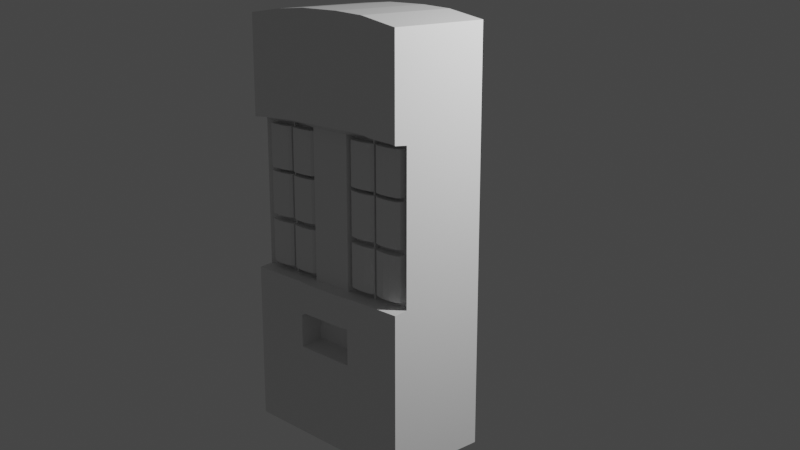# Source: machine_copy_3.blend  (saved by Blender 2.81.16; exported with 4.5.12 LTS)
import bpy
from mathutils import Matrix  # noqa: F401  (used for matrix-valued properties, if any)

bpy.ops.wm.read_factory_settings(use_empty=True)
scene = bpy.context.scene
scene.name = 'Scene'

# ---- collections
col_collection = bpy.data.collections.new('Collection'); scene.collection.children.link(col_collection)

# ---- materials (node trees are filled in below, after node groups)
mat_material = bpy.data.materials.new('Material')
mat_material.alpha_threshold = 0.0
mat_material.use_transparent_shadow = False
mat_material.line_color = (0.0, 0.0, 0.0, 1.0)

# ---- material node trees
mat_material.use_nodes = True; mat_material.node_tree.nodes.clear()
_N = mat_material.node_tree.nodes; _L = mat_material.node_tree.links
n0 = _N.new('ShaderNodeOutputMaterial'); n0.name = 'Material Output'; n0.location = (300, 300)
n1 = _N.new('ShaderNodeBsdfPrincipled'); n1.name = 'Principled BSDF'; n1.location = (10, 300)
n1.distribution = 'GGX'
n1.subsurface_method = 'BURLEY'
n1.inputs[2].default_value = 0.4
n1.inputs[3].default_value = 1.45
n1.inputs[27].default_value = (0.0, 0.0, 0.0, 1.0)
n1.inputs[28].default_value = 1.0
_L.new(n1.outputs[0], n0.inputs[0])
n0.is_active_output = True

# ---- world
world_world = bpy.data.worlds.new('World'); scene.world = world_world
world_world.use_nodes = True; world_world.node_tree.nodes.clear()
_N = world_world.node_tree.nodes; _L = world_world.node_tree.links
n0 = _N.new('ShaderNodeOutputWorld'); n0.name = 'World Output'; n0.location = (300, 300)
n1 = _N.new('ShaderNodeBackground'); n1.name = 'Background'; n1.location = (10, 300)
n1.inputs[0].default_value = (0.05088, 0.05088, 0.05088, 1.0)
_L.new(n1.outputs[0], n0.inputs[0])
n0.is_active_output = True
world_world.color = (0.05088, 0.05088, 0.05088)
world_world.use_sun_shadow = False
world_world.sun_shadow_jitter_overblur = 0.0

# ---- cameras
cam_camera = bpy.data.cameras.new('Camera')
cam_camera.clip_end = 100.0
cam_camera.ortho_scale = 7.314

# ---- lights
light_light = bpy.data.lights.new('Light', 'POINT')
light_light.transmission_factor = 0.0
light_light.energy = 1000.0
light_light.shadow_soft_size = 0.1
light_light.shadow_maximum_resolution = 0.006
light_light.use_absolute_resolution = True

# ---- meshes
me_cube = bpy.data.meshes.new('Cube')
me_cube.from_pydata([(0.9374, 0.01329, 0.9259), (0.9374, 0.01329, -1.0), (0.9374, -1.0, 0.9259), (0.9374, -1.0, -1.0), (-0.9374, 0.01329, 0.9302), (-0.9374, 0.01329, -1.0), (-0.9374, -1.0, 0.9302), (-0.9374, -1.0, -1.0), (0.9374, 0.01329, 0.4526), (-0.9374, -0.8679, 0.4526), (0.9374, -0.8679, 0.4526), (-0.9374, 0.01329, 0.4526), (0.9374, 0.01329, 0.2277), (0.9374, -0.8679, 0.2277), (-0.9374, 0.01329, 0.2277), (-0.9374, -0.8679, 0.2277), (0.9374, 0.01329, -0.004517), (0.9374, -0.8679, -0.004517), (-0.9374, 0.01329, -0.004517), (-0.9374, -0.8679, -0.004517), (0.9374, 0.01329, -0.2493), (0.9374, -0.8679, -0.2493), (-0.9374, 0.01329, -0.2493), (-0.9374, -0.8679, -0.2493), (-0.5457, 0.01329, -1.0), (-0.5457, -1.0, 0.956), (-0.5457, -1.0, -1.0), (-0.5457, 0.01329, 0.956), (-0.5457, 0.01329, 0.4526), (-0.5457, -0.8679, 0.4526), (-0.5457, 0.01329, 0.2277), (-0.5457, 0.01329, -0.004517), (-0.5457, -0.8679, -0.2493), (-0.5457, 0.01329, -0.2493), (0.2271, -1.0, -1.0), (0.2271, 0.01329, 0.9689), (0.2271, 0.01329, 0.4526), (0.2271, 0.01329, 0.2277), (0.2271, 0.01329, -0.004517), (0.2271, 0.01329, -0.2493), (0.2271, 0.01329, -1.0), (0.2271, -1.0, 0.9689), (0.2271, -0.9063, 0.4526), (0.2271, -0.9063, 0.2277), (0.2271, -0.9063, -0.004517), (0.2271, -0.9063, -0.2493), (-0.213, 0.01329, -1.0), (-0.213, -1.0, 0.9689), (-0.213, -0.9063, 0.4526), (-0.213, -0.9063, 0.2277), (-0.213, -0.9063, -0.004517), (-0.213, -0.9063, -0.2493), (-0.213, -1.0, -1.0), (-0.213, 0.01329, 0.9689), (-0.213, 0.01329, 0.4526), (-0.213, 0.01329, 0.2277), (-0.213, 0.01329, -0.004517), (-0.213, 0.01329, -0.2493), (0.542, -1.0, -1.0), (0.542, 0.01329, 0.9603), (0.542, 0.01329, 0.4526), (0.542, 0.01329, 0.2277), (0.542, 0.01329, -0.004517), (0.542, 0.01329, -0.2493), (0.542, 0.01329, -1.0), (0.542, -1.0, 0.9603), (0.542, -0.8679, 0.4526), (0.542, -0.8679, -0.2493), (-0.9374, -0.8679, 0.2277), (-0.9374, -0.8679, 0.4526), (-0.5457, -0.8164, 0.4526), (-0.9374, -0.8679, -0.004517), (-0.5457, -0.8164, 0.2277), (-0.9374, -0.8679, -0.2493), (-0.5457, -0.8164, -0.004517), (-0.5457, -0.8164, -0.2493), (0.5244, -0.8164, 0.4526), (0.5244, -0.8164, 0.2277), (0.5244, -0.8164, -0.004517), (0.5244, -0.8164, -0.2493), (0.7397, -1.0, -1.0), (0.7397, 0.01329, 0.9431), (0.5518, 0.01329, 0.4526), (0.5518, 0.01329, 0.2277), (0.5518, 0.01329, -0.004517), (0.5518, 0.01329, -0.2493), (0.7397, 0.01329, -1.0), (0.7397, -1.0, 0.9431), (0.5518, -0.8679, 0.4526), (0.5518, -0.8679, -0.2493), (0.543, -0.8164, 0.4526), (0.543, -0.8164, 0.2277), (0.543, -0.8164, -0.004517), (0.543, -0.8164, -0.2493), (-0.3793, 0.01329, -1.0), (-0.3793, -1.0, 0.9625), (-0.532, -0.8679, 0.4526), (-0.532, -0.8679, -0.2493), (-0.3793, -1.0, -1.0), (-0.3793, 0.01329, 0.9625), (-0.532, 0.01329, 0.4526), (-0.532, 0.01329, 0.2277), (-0.532, 0.01329, -0.004517), (-0.532, 0.01329, -0.2493), (-0.532, -0.8164, 0.4526), (-0.532, -0.8164, 0.2277), (-0.532, -0.8164, -0.004517), (-0.532, -0.8164, -0.2493), (-0.7415, 0.01329, -1.0), (-0.7415, -1.0, 0.9431), (-0.8824, -0.8679, 0.4526), (-0.8824, -0.8679, -0.2493), (-0.7415, -1.0, -1.0), (-0.7415, 0.01329, 0.9431), (-0.8824, 0.01329, 0.4526), (-0.8824, 0.01329, 0.2277), (-0.8824, 0.01329, -0.004517), (-0.8824, 0.01329, -0.2493), (-0.8824, -0.8164, 0.4526), (-0.8824, -0.8164, 0.2277), (-0.8824, -0.8164, -0.004517), (-0.8824, -0.8164, -0.2493), (0.8385, -1.0, -1.0), (0.8385, 0.01329, 0.9345), (0.8796, 0.01329, 0.4526), (0.8796, 0.01329, 0.2277), (0.8796, 0.01329, -0.004517), (0.8796, 0.01329, -0.2493), (0.8385, 0.01329, -1.0), (0.8385, -1.0, 0.9345), (0.9228, -0.8679, 0.4526), (0.9228, -0.8679, -0.2493), (0.8836, -0.8164, 0.4526), (0.8836, -0.8164, 0.2277), (0.8836, -0.8164, -0.004517), (0.8836, -0.8164, -0.2493), (-0.2961, -1.0, -1.0), (-0.2961, 0.01329, 0.9657), (-0.3725, 0.01329, 0.4526), (-0.3725, 0.01329, 0.2277), (-0.3725, 0.01329, -0.004517), (-0.3725, 0.01329, -0.2493), (-0.2961, 0.01329, -1.0), (-0.2961, -1.0, 0.9657), (-0.386, -0.8679, 0.4526), (-0.3725, -0.8679, -0.2493), (-0.2371, -0.8164, 0.4526), (-0.2371, -0.8164, 0.2277), (-0.2371, -0.8164, -0.004517), (-0.2371, -0.8164, -0.2493), (0.3846, 0.01329, -1.0), (0.3846, -1.0, 0.9646), (0.3846, -0.8679, 0.4526), (0.3846, -0.8679, -0.2493), (0.3846, -1.0, -1.0), (0.3846, 0.01329, 0.9646), (0.3846, 0.01329, 0.4526), (0.3846, 0.01329, 0.2277), (0.3846, 0.01329, -0.004517), (0.3846, 0.01329, -0.2493), (0.246, -0.8164, 0.4526), (0.246, -0.8164, 0.2277), (0.246, -0.8164, -0.004517), (0.246, -0.8164, -0.2493), (-0.532, -0.8629, 0.4526), (-0.5457, -0.8629, 0.4526), (-0.532, -0.8629, 0.2277), (-0.5457, -0.8629, 0.2277), (-0.532, -0.8629, -0.004517), (-0.5457, -0.8629, -0.004517), (-0.532, -0.8629, -0.2493), (-0.5457, -0.8629, -0.2493), (0.543, -0.8629, 0.4526), (0.5244, -0.8629, 0.4526), (0.543, -0.8629, 0.2277), (0.5244, -0.8629, 0.2277), (0.543, -0.8629, -0.004517), (0.5244, -0.8629, -0.004517), (0.543, -0.8629, -0.2493), (0.5244, -0.8629, -0.2493), (0.9374, 0.01329, 0.4591), (0.9374, -1.0, 0.4591), (-0.9374, 0.01329, 0.4613), (-0.9374, -1.0, 0.4613), (-0.5457, 0.01329, 0.4742), (-0.5457, -1.0, 0.4742), (0.2271, -1.019, 0.4807), (0.2271, 0.01329, 0.4807), (-0.213, 0.01329, 0.4807), (-0.213, -1.019, 0.4807), (0.542, -1.0, 0.4764), (0.542, 0.01329, 0.4764), (0.6458, -1.0, 0.4678), (0.6458, 0.01329, 0.4678), (-0.4557, 0.01329, 0.4774), (-0.4557, -1.0, 0.4774), (-0.812, 0.01329, 0.4678), (-0.812, -1.0, 0.4678), (0.8807, -1.0, 0.4634), (0.8591, 0.01329, 0.4634), (-0.3411, -1.0, 0.479), (-0.3343, 0.01329, 0.479), (0.3846, 0.01329, 0.4785), (0.3846, -1.0, 0.4785), (0.9374, 0.01329, -0.2571), (0.9374, -1.0, -0.2571), (-0.9374, 0.01329, -0.2571), (-0.5457, 0.01329, -0.2571), (-0.5457, -1.0, -0.2571), (0.2271, -1.019, -0.2571), (0.2271, 0.01329, -0.2571), (-0.213, 0.01329, -0.2571), (-0.213, -1.019, -0.2571), (0.542, -1.0, -0.2571), (0.542, 0.01329, -0.2571), (0.6458, -1.0, -0.2571), (0.6458, 0.01329, -0.2571), (-0.4557, 0.01329, -0.2571), (-0.4557, -1.0, -0.2571), (-0.812, 0.01329, -0.2571), (-0.812, -1.0, -0.2571), (0.8807, -1.0, -0.2571), (0.8591, 0.01329, -0.2571), (-0.3343, -1.0, -0.2571), (-0.3343, 0.01329, -0.2571), (0.3846, 0.01329, -0.2571), (0.3846, -1.0, -0.2571), (-0.9374, -1.0, -0.2571), (0.9374, 0.01329, -0.5547), (0.9374, -1.0, -0.5547), (-0.9374, 0.01329, -0.5547), (-0.5457, 0.01329, -0.5547), (-0.5457, -1.0, -0.5547), (0.2939, -0.7965, -0.5547), (0.2939, 0.01329, -0.5547), (-0.2999, 0.01329, -0.5547), (-0.2999, -0.7965, -0.5547), (0.542, -1.0, -0.5547), (0.542, 0.01329, -0.5547), (0.6927, -1.0, -0.5547), (0.6927, 0.01329, -0.5547), (-0.4175, 0.01329, -0.5547), (-0.4175, -1.0, -0.5547), (-0.7768, 0.01329, -0.5547), (-0.7768, -1.0, -0.5547), (0.8596, -1.0, -0.5547), (0.8488, 0.01329, -0.5547), (-0.3199, -1.0, -0.5547), (-0.3199, 0.01329, -0.5547), (0.3153, 0.01329, -0.5547), (0.3166, -1.0, -0.5547), (-0.9374, -1.0, -0.5547), (-0.9374, -1.0, -0.4193), (0.9374, 0.01329, -0.4193), (0.9374, -1.0, -0.4193), (-0.9374, 0.01329, -0.4193), (-0.5457, 0.01329, -0.4193), (-0.5457, -1.0, -0.4193), (0.2939, -0.8013, -0.4193), (0.2939, 0.01329, -0.4193), (-0.2999, 0.01329, -0.4193), (-0.2999, -0.8013, -0.4193), (0.542, -1.0, -0.4193), (0.542, 0.01329, -0.4193), (0.6692, -1.0, -0.4193), (0.6692, 0.01329, -0.4193), (-0.4366, 0.01329, -0.4193), (-0.4366, -1.0, -0.4193), (-0.7944, 0.01329, -0.4193), (-0.7944, -1.0, -0.4193), (0.8701, -1.0, -0.4193), (0.8539, 0.01329, -0.4193), (-0.3199, -1.0, -0.4193), (-0.3199, 0.01329, -0.4193), (0.3153, 0.01329, -0.4193), (0.3166, -1.0, -0.4193), (-0.9374, -1.0, -0.4005), (0.9374, 0.01329, -0.4005), (0.9374, -1.0, -0.4005), (-0.9374, 0.01329, -0.4005), (-0.5457, 0.01329, -0.4005), (-0.5457, -1.0, -0.4005), (0.2605, -1.017, -0.4005), (0.2605, 0.01329, -0.4005), (-0.2564, 0.01329, -0.4005), (-0.2564, -1.017, -0.4005), (0.542, -1.0, -0.4005), (0.542, 0.01329, -0.4005), (0.6575, -1.0, -0.4005), (0.6575, 0.01329, -0.4005), (-0.4461, 0.01329, -0.4005), (-0.4461, -1.0, -0.4005), (-0.8032, 0.01329, -0.4005), (-0.8032, -1.0, -0.4005), (0.8754, -1.0, -0.4005), (0.8565, 0.01329, -0.4005), (-0.3199, -1.0, -0.4005), (-0.3266, 0.01329, -0.4005), (0.3499, 0.01329, -0.4005), (0.3166, -1.0, -0.4005), (0.9374, 0.01329, -0.5714), (0.9374, -1.0, -0.5714), (-0.9374, 0.01329, -0.5714), (-0.5457, 0.01329, -0.5714), (-0.5457, -1.0, -0.5714), (0.3167, -1.0, -0.5714), (0.2605, 0.01329, -0.5714), (-0.2564, 0.01329, -0.5714), (-0.3199, -1.0, -0.5714), (0.542, -1.0, -0.5714), (0.542, 0.01329, -0.5714), (0.7162, -1.0, -0.5714), (0.7162, 0.01329, -0.5714), (-0.3984, 0.01329, -0.5714), (-0.3984, -1.0, -0.5714), (-0.7592, 0.01329, -0.5714), (-0.7592, -1.0, -0.5714), (0.8491, -1.0, -0.5714), (0.8437, 0.01329, -0.5714), (-0.3199, -1.0, -0.5714), (-0.3199, 0.01329, -0.5714), (0.3499, 0.01329, -0.5714), (0.3166, -1.0, -0.5714), (-0.9374, -1.0, -0.5714), (0.9374, 0.01329, -0.62), (0.9374, -1.0, -0.62), (-0.9374, 0.01329, -0.62), (-0.5457, 0.01329, -0.62), (-0.5457, -1.0, -0.62), (0.2438, -1.0, -0.62), (0.2438, 0.01329, -0.62), (-0.2347, 0.01329, -0.62), (-0.2347, -1.0, -0.62), (0.542, -1.0, -0.62), (0.542, 0.01329, -0.62), (0.728, -1.0, -0.62), (0.728, 0.01329, -0.62), (-0.3889, 0.01329, -0.62), (-0.3889, -1.0, -0.62), (-0.7503, 0.01329, -0.62), (-0.7503, -1.0, -0.62), (0.8438, -1.0, -0.62), (0.8411, 0.01329, -0.62), (-0.3021, -1.0, -0.62), (-0.3021, 0.01329, -0.62), (0.3673, 0.01329, -0.62), (0.3673, -1.0, -0.62), (-0.9374, -1.0, -0.62)], [], [(113, 4, 6, 109), (197, 109, 6, 183), (183, 6, 4, 182), (128, 1, 3, 122), (180, 0, 2, 181), (199, 123, 0, 180), (125, 124, 8, 12), (12, 8, 10, 13), (68, 69, 11, 14), (110, 9, 69, 118), (111, 32, 75, 121), (71, 68, 14, 18), (16, 12, 13, 17), (126, 125, 12, 16), (127, 126, 16, 20), (20, 16, 17, 21), (73, 71, 18, 22), (220, 111, 73, 227), (227, 73, 22, 206), (204, 20, 21, 205), (222, 127, 20, 204), (219, 117, 33, 207), (218, 97, 32, 208), (117, 116, 31, 33), (116, 115, 30, 31), (145, 51, 149), (152, 42, 160), (115, 114, 28, 30), (196, 113, 27, 184), (108, 24, 26, 112), (195, 95, 25, 185), (99, 27, 25, 95), (155, 35, 41, 151), (203, 151, 41, 186), (19, 23, 73, 71), (226, 153, 45, 209), (211, 57, 39, 210), (57, 56, 38, 39), (56, 55, 37, 38), (55, 54, 36, 37), (188, 53, 35, 187), (46, 40, 34, 52), (142, 46, 52, 136), (201, 137, 53, 188), (139, 138, 54, 55), (140, 139, 55, 56), (141, 140, 56, 57), (224, 141, 57, 211), (35, 53, 47, 41), (186, 41, 47, 189), (209, 45, 51, 212), (215, 89, 67, 213), (131, 21, 135), (15, 19, 71, 68), (192, 87, 65, 190), (81, 59, 65, 87), (225, 159, 63, 214), (159, 158, 62, 63), (158, 157, 61, 62), (157, 156, 60, 61), (202, 155, 59, 191), (150, 64, 58, 154), (119, 118, 69, 68), (120, 119, 68, 71), (121, 120, 71, 73), (77, 78, 177, 175), (78, 79, 179, 177), (70, 72, 167, 165), (161, 160, 42, 43), (162, 161, 43, 44), (163, 162, 44, 45), (79, 93, 178, 179), (72, 74, 169, 167), (74, 75, 171, 169), (96, 29, 70, 104), (153, 67, 79, 163), (88, 66, 76, 90), (9, 15, 68, 69), (130, 88, 90, 132), (133, 132, 90, 91), (134, 133, 91, 92), (135, 134, 92, 93), (123, 81, 87, 129), (198, 129, 87, 192), (67, 89, 93, 79), (221, 131, 89, 215), (214, 63, 85, 216), (63, 62, 84, 85), (62, 61, 83, 84), (61, 60, 82, 83), (191, 59, 81, 193), (64, 86, 80, 58), (144, 96, 104, 146), (147, 146, 104, 105), (148, 147, 105, 106), (149, 148, 106, 107), (207, 33, 103, 217), (33, 31, 102, 103), (31, 30, 101, 102), (30, 28, 100, 101), (184, 27, 99, 194), (24, 94, 98, 26), (137, 99, 95, 143), (200, 143, 95, 195), (32, 97, 107, 75), (223, 145, 97, 218), (75, 74, 120, 121), (74, 72, 119, 120), (72, 70, 118, 119), (5, 108, 112, 7), (182, 4, 113, 196), (14, 11, 114, 115), (18, 14, 115, 116), (22, 18, 116, 117), (206, 22, 117, 219), (208, 32, 111, 220), (23, 111, 121, 73), (29, 110, 118, 70), (185, 25, 109, 197), (27, 113, 109, 25), (205, 21, 131, 221), (181, 2, 129, 198), (0, 123, 129, 2), (21, 17, 134, 135), (17, 13, 133, 134), (13, 10, 132, 133), (10, 130, 132), (89, 131, 135, 93), (216, 85, 127, 222), (85, 84, 126, 127), (84, 83, 125, 126), (83, 82, 124, 125), (193, 81, 123, 199), (86, 128, 122, 80), (212, 51, 145, 223), (189, 47, 143, 200), (53, 137, 143, 47), (51, 50, 148, 149), (50, 49, 147, 148), (49, 48, 146, 147), (48, 144, 146), (217, 103, 141, 224), (103, 102, 140, 141), (102, 101, 139, 140), (101, 100, 138, 139), (194, 99, 137, 201), (94, 142, 136, 98), (97, 145, 149, 107), (45, 153, 163), (79, 78, 162, 163), (78, 77, 161, 162), (77, 76, 160, 161), (40, 150, 154, 34), (187, 35, 155, 202), (37, 36, 156, 157), (38, 37, 157, 158), (39, 38, 158, 159), (210, 39, 159, 225), (213, 67, 153, 226), (190, 65, 151, 203), (59, 155, 151, 65), (66, 152, 160, 76), (170, 168, 169, 171), (168, 166, 167, 169), (166, 164, 165, 167), (178, 176, 177, 179), (176, 174, 175, 177), (174, 172, 173, 175), (104, 70, 165, 164), (105, 104, 164, 166), (76, 77, 175, 173), (106, 105, 166, 168), (91, 90, 172, 174), (107, 106, 168, 170), (90, 76, 173, 172), (92, 91, 174, 176), (75, 107, 170, 171), (93, 92, 176, 178), (43, 42, 48, 49, 50, 51, 45, 44), (66, 190, 203, 152), (36, 187, 202, 156), (100, 194, 201, 138), (48, 189, 200, 144), (82, 193, 199, 124), (10, 181, 198, 130), (29, 185, 197, 110), (11, 182, 196, 114), (144, 200, 195, 96), (28, 184, 194, 100), (60, 191, 193, 82), (130, 198, 192, 88), (156, 202, 191, 60), (88, 192, 190, 66), (42, 186, 189, 48), (138, 201, 188, 54), (54, 188, 187, 36), (152, 203, 186, 42), (96, 195, 185, 29), (114, 196, 184, 28), (124, 199, 180, 8), (8, 180, 181, 10), (69, 183, 182, 11), (110, 197, 183, 69), (286, 213, 226, 299), (283, 210, 225, 298), (290, 217, 224, 297), (285, 212, 223, 296), (289, 216, 222, 295), (278, 205, 221, 294), (281, 208, 220, 293), (279, 206, 219, 292), (296, 223, 218, 291), (280, 207, 217, 290), (287, 214, 216, 289), (294, 221, 215, 288), (298, 225, 214, 287), (288, 215, 213, 286), (282, 209, 212, 285), (297, 224, 211, 284), (284, 211, 210, 283), (299, 226, 209, 282), (291, 218, 208, 281), (292, 219, 207, 280), (295, 222, 204, 277), (277, 204, 205, 278), (276, 227, 206, 279), (293, 220, 227, 276), (316, 244, 251, 323), (323, 251, 230, 302), (300, 228, 229, 301), (318, 246, 228, 300), (315, 243, 231, 303), (314, 242, 232, 304), (322, 250, 233, 305), (307, 235, 234, 306), (320, 248, 235, 307), (305, 233, 236, 308), (311, 239, 237, 309), (321, 249, 238, 310), (317, 245, 239, 311), (310, 238, 240, 312), (303, 231, 241, 313), (319, 247, 242, 314), (302, 230, 243, 315), (304, 232, 244, 316), (301, 229, 245, 317), (312, 240, 246, 318), (308, 236, 247, 319), (313, 241, 248, 320), (306, 234, 249, 321), (309, 237, 250, 322), (244, 269, 252, 251), (251, 252, 255, 230), (228, 253, 254, 229), (246, 271, 253, 228), (243, 268, 256, 231), (242, 267, 257, 232), (250, 275, 258, 233), (235, 260, 259, 234), (248, 273, 260, 235), (233, 258, 261, 236), (239, 264, 262, 237), (249, 274, 263, 238), (245, 270, 264, 239), (238, 263, 265, 240), (231, 256, 266, 241), (247, 272, 267, 242), (230, 255, 268, 243), (232, 257, 269, 244), (229, 254, 270, 245), (240, 265, 271, 246), (236, 261, 272, 247), (241, 266, 273, 248), (234, 259, 274, 249), (237, 262, 275, 250), (269, 293, 276, 252), (252, 276, 279, 255), (253, 277, 278, 254), (271, 295, 277, 253), (268, 292, 280, 256), (267, 291, 281, 257), (275, 299, 282, 258), (260, 284, 283, 259), (273, 297, 284, 260), (258, 282, 285, 261), (264, 288, 286, 262), (274, 298, 287, 263), (270, 294, 288, 264), (263, 287, 289, 265), (256, 280, 290, 266), (272, 296, 291, 267), (255, 279, 292, 268), (257, 281, 293, 269), (254, 278, 294, 270), (265, 289, 295, 271), (261, 285, 296, 272), (266, 290, 297, 273), (259, 283, 298, 274), (262, 286, 299, 275), (333, 309, 322, 346), (330, 306, 321, 345), (337, 313, 320, 344), (332, 308, 319, 343), (336, 312, 318, 342), (325, 301, 317, 341), (328, 304, 316, 340), (326, 302, 315, 339), (343, 319, 314, 338), (327, 303, 313, 337), (334, 310, 312, 336), (341, 317, 311, 335), (345, 321, 310, 334), (335, 311, 309, 333), (329, 305, 308, 332), (344, 320, 307, 331), (331, 307, 306, 330), (346, 322, 305, 329), (338, 314, 304, 328), (339, 315, 303, 327), (342, 318, 300, 324), (324, 300, 301, 325), (347, 323, 302, 326), (340, 316, 323, 347), (112, 340, 347, 7), (7, 347, 326, 5), (1, 324, 325, 3), (128, 342, 324, 1), (108, 339, 327, 24), (98, 338, 328, 26), (154, 346, 329, 34), (46, 331, 330, 40), (142, 344, 331, 46), (34, 329, 332, 52), (80, 335, 333, 58), (150, 345, 334, 64), (122, 341, 335, 80), (64, 334, 336, 86), (24, 327, 337, 94), (136, 343, 338, 98), (5, 326, 339, 108), (26, 328, 340, 112), (3, 325, 341, 122), (86, 336, 342, 128), (52, 332, 343, 136), (94, 337, 344, 142), (40, 330, 345, 150), (58, 333, 346, 154)])
_uv = me_cube.uv_layers.new(name='UVMap')
_uv.uv.foreach_set('vector', [0.8125, 0.5, 0.875, 0.5, 0.875, 0.75, 0.8125, 0.75, 0.5625, 0.9375, 0.625, 0.9375, 0.625, 1.0, 0.5625, 1.0, 0.5625, 0.0, 0.625, 0.0, 0.625, 0.25, 0.5625, 0.25, 0.3672, 0.5, 0.375, 0.5, 0.375, 0.75, 0.3672, 0.75, 0.5625, 0.5, 0.625, 0.5, 0.625, 0.75, 0.5625, 0.75, 0.5625, 0.4922, 0.625, 0.4922, 0.625, 0.5, 0.5625, 0.5, 0.4375, 0.4922, 0.5, 0.4922, 0.5, 0.5, 0.4375, 0.5, 0.4375, 0.5, 0.5, 0.5, 0.5, 0.75, 0.4375, 0.75, 0.4375, 0.0, 0.5, 0.0, 0.5, 0.25, 0.4375, 0.25, 0.5, 0.9375, 0.5, 1.0, 0.5, 1.0, 0.5, 0.9375, 0.3906, 0.9375, 0.3906, 0.875, 0.3906, 0.875, 0.3906, 0.9375, 0.4062, 0.0, 0.4375, 0.0, 0.4375, 0.25, 0.4062, 0.25, 0.4062, 0.5, 0.4375, 0.5, 0.4375, 0.75, 0.4062, 0.75, 0.4062, 0.4922, 0.4375, 0.4922, 0.4375, 0.5, 0.4062, 0.5, 0.3906, 0.4922, 0.4062, 0.4922, 0.4062, 0.5, 0.3906, 0.5, 0.3906, 0.5, 0.4062, 0.5, 0.4062, 0.75, 0.3906, 0.75, 0.3906, 0.0, 0.4062, 0.0, 0.4062, 0.25, 0.3906, 0.25, 0.3828, 0.9375, 0.3906, 0.9375, 0.3906, 1.0, 0.3828, 1.0, 0.3828, 0.0, 0.3906, 0.0, 0.3906, 0.25, 0.3828, 0.25, 0.3828, 0.5, 0.3906, 0.5, 0.3906, 0.75, 0.3828, 0.75, 0.3828, 0.4922, 0.3906, 0.4922, 0.3906, 0.5, 0.3828, 0.5, 0.3828, 0.3125, 0.3906, 0.3125, 0.3906, 0.375, 0.3828, 0.375, 0.3828, 0.8594, 0.3906, 0.8594, 0.3906, 0.875, 0.3828, 0.875, 0.3906, 0.3125, 0.4062, 0.3125, 0.4062, 0.375, 0.3906, 0.375, 0.4062, 0.3125, 0.4375, 0.3125, 0.4375, 0.375, 0.4062, 0.375, 0.3906, 0.8516, 0.3906, 0.8438, 0.3906, 0.8516, 0.5, 0.7969, 0.5, 0.8125, 0.5, 0.7969, 0.4375, 0.3125, 0.5, 0.3125, 0.5, 0.375, 0.4375, 0.375, 0.5625, 0.3125, 0.625, 0.3125, 0.625, 0.375, 0.5625, 0.375, 0.1875, 0.5, 0.25, 0.5, 0.25, 0.75, 0.1875, 0.75, 0.5625, 0.8594, 0.625, 0.8594, 0.625, 0.875, 0.5625, 0.875, 0.7344, 0.5, 0.75, 0.5, 0.75, 0.75, 0.7344, 0.75, 0.6719, 0.5, 0.6875, 0.5, 0.6875, 0.75, 0.6719, 0.75, 0.5625, 0.7969, 0.625, 0.7969, 0.625, 0.8125, 0.5625, 0.8125, 0.4062, 0.0, 0.3906, 0.0, 0.3906, 0.0, 0.4062, 0.0, 0.3828, 0.7969, 0.3906, 0.7969, 0.3906, 0.8125, 0.3828, 0.8125, 0.3828, 0.4062, 0.3906, 0.4062, 0.3906, 0.4375, 0.3828, 0.4375, 0.3906, 0.4062, 0.4062, 0.4062, 0.4062, 0.4375, 0.3906, 0.4375, 0.4062, 0.4062, 0.4375, 0.4062, 0.4375, 0.4375, 0.4062, 0.4375, 0.4375, 0.4062, 0.5, 0.4062, 0.5, 0.4375, 0.4375, 0.4375, 0.5625, 0.4062, 0.625, 0.4062, 0.625, 0.4375, 0.5625, 0.4375, 0.2812, 0.5, 0.3125, 0.5, 0.3125, 0.75, 0.2812, 0.75, 0.2734, 0.5, 0.2812, 0.5, 0.2812, 0.75, 0.2734, 0.75, 0.5625, 0.3984, 0.625, 0.3984, 0.625, 0.4062, 0.5625, 0.4062, 0.4375, 0.3984, 0.5, 0.3984, 0.5, 0.4062, 0.4375, 0.4062, 0.4062, 0.3984, 0.4375, 0.3984, 0.4375, 0.4062, 0.4062, 0.4062, 0.3906, 0.3984, 0.4062, 0.3984, 0.4062, 0.4062, 0.3906, 0.4062, 0.3828, 0.3984, 0.3906, 0.3984, 0.3906, 0.4062, 0.3828, 0.4062, 0.6875, 0.5, 0.7188, 0.5, 0.7188, 0.75, 0.6875, 0.75, 0.5625, 0.8125, 0.625, 0.8125, 0.625, 0.8438, 0.5625, 0.8438, 0.3828, 0.8125, 0.3906, 0.8125, 0.3906, 0.8438, 0.3828, 0.8438, 0.3828, 0.7656, 0.3906, 0.7656, 0.3906, 0.7812, 0.3828, 0.7812, 0.3906, 0.7578, 0.3906, 0.75, 0.3906, 0.7578, 0.4375, 0.0, 0.4062, 0.0, 0.4062, 0.0, 0.4375, 0.0, 0.5625, 0.7656, 0.625, 0.7656, 0.625, 0.7812, 0.5625, 0.7812, 0.6406, 0.5, 0.6562, 0.5, 0.6562, 0.75, 0.6406, 0.75, 0.3828, 0.4531, 0.3906, 0.4531, 0.3906, 0.4688, 0.3828, 0.4688, 0.3906, 0.4531, 0.4062, 0.4531, 0.4062, 0.4688, 0.3906, 0.4688, 0.4062, 0.4531, 0.4375, 0.4531, 0.4375, 0.4688, 0.4062, 0.4688, 0.4375, 0.4531, 0.5, 0.4531, 0.5, 0.4688, 0.4375, 0.4688, 0.5625, 0.4531, 0.625, 0.4531, 0.625, 0.4688, 0.5625, 0.4688, 0.3281, 0.5, 0.3438, 0.5, 0.3438, 0.75, 0.3281, 0.75, 0.4375, 0.9375, 0.5, 0.9375, 0.5, 1.0, 0.4375, 1.0, 0.4062, 0.9375, 0.4375, 0.9375, 0.4375, 1.0, 0.4062, 1.0, 0.3906, 0.9375, 0.4062, 0.9375, 0.4062, 1.0, 0.3906, 1.0, 0.4375, 0.7812, 0.4062, 0.7812, 0.4062, 0.7812, 0.4375, 0.7812, 0.4062, 0.7812, 0.3906, 0.7812, 0.3906, 0.7812, 0.4062, 0.7812, 0.5, 0.875, 0.4375, 0.875, 0.4375, 0.875, 0.5, 0.875, 0.4375, 0.7969, 0.5, 0.7969, 0.5, 0.8125, 0.4375, 0.8125, 0.4062, 0.7969, 0.4375, 0.7969, 0.4375, 0.8125, 0.4062, 0.8125, 0.3906, 0.7969, 0.4062, 0.7969, 0.4062, 0.8125, 0.3906, 0.8125, 0.3906, 0.7812, 0.3906, 0.7656, 0.3906, 0.7656, 0.3906, 0.7812, 0.4375, 0.875, 0.4062, 0.875, 0.4062, 0.875, 0.4375, 0.875, 0.4062, 0.875, 0.3906, 0.875, 0.3906, 0.875, 0.4062, 0.875, 0.5, 0.8594, 0.5, 0.875, 0.5, 0.875, 0.5, 0.8594, 0.3906, 0.7969, 0.3906, 0.7812, 0.3906, 0.7812, 0.3906, 0.7969, 0.5, 0.7656, 0.5, 0.7812, 0.5, 0.7812, 0.5, 0.7656, 0.5, 0.0, 0.4375, 0.0, 0.4375, 0.0, 0.5, 0.0, 0.5, 0.7578, 0.5, 0.7656, 0.5, 0.7656, 0.5, 0.7578, 0.4375, 0.7578, 0.5, 0.7578, 0.5, 0.7656, 0.4375, 0.7656, 0.4062, 0.7578, 0.4375, 0.7578, 0.4375, 0.7656, 0.4062, 0.7656, 0.3906, 0.7578, 0.4062, 0.7578, 0.4062, 0.7656, 0.3906, 0.7656, 0.6328, 0.5, 0.6406, 0.5, 0.6406, 0.75, 0.6328, 0.75, 0.5625, 0.7578, 0.625, 0.7578, 0.625, 0.7656, 0.5625, 0.7656, 0.3906, 0.7812, 0.3906, 0.7656, 0.3906, 0.7656, 0.3906, 0.7812, 0.3828, 0.7578, 0.3906, 0.7578, 0.3906, 0.7656, 0.3828, 0.7656, 0.3828, 0.4688, 0.3906, 0.4688, 0.3906, 0.4844, 0.3828, 0.4844, 0.3906, 0.4688, 0.4062, 0.4688, 0.4063, 0.4844, 0.3906, 0.4844, 0.4062, 0.4688, 0.4375, 0.4688, 0.4375, 0.4844, 0.4063, 0.4844, 0.4375, 0.4688, 0.5, 0.4688, 0.5, 0.4844, 0.4375, 0.4844, 0.5625, 0.4688, 0.625, 0.4688, 0.625, 0.4844, 0.5625, 0.4844, 0.3438, 0.5, 0.3594, 0.5, 0.3594, 0.75, 0.3438, 0.75, 0.5, 0.8516, 0.5, 0.8594, 0.5, 0.8594, 0.5, 0.8516, 0.4375, 0.8516, 0.5, 0.8516, 0.5, 0.8594, 0.4375, 0.8594, 0.4062, 0.8516, 0.4375, 0.8516, 0.4375, 0.8594, 0.4062, 0.8594, 0.3906, 0.8516, 0.4062, 0.8516, 0.4062, 0.8594, 0.3906, 0.8594, 0.3828, 0.375, 0.3906, 0.375, 0.3906, 0.3906, 0.3828, 0.3906, 0.3906, 0.375, 0.4062, 0.375, 0.4062, 0.3906, 0.3906, 0.3906, 0.4062, 0.375, 0.4375, 0.375, 0.4375, 0.3906, 0.4062, 0.3906, 0.4375, 0.375, 0.5, 0.375, 0.5, 0.3906, 0.4375, 0.3906, 0.5625, 0.375, 0.625, 0.375, 0.625, 0.3906, 0.5625, 0.3906, 0.25, 0.5, 0.2656, 0.5, 0.2656, 0.75, 0.25, 0.75, 0.7266, 0.5, 0.7344, 0.5, 0.7344, 0.75, 0.7266, 0.75, 0.5625, 0.8516, 0.625, 0.8516, 0.625, 0.8594, 0.5625, 0.8594, 0.3906, 0.875, 0.3906, 0.8594, 0.3906, 0.8594, 0.3906, 0.875, 0.3828, 0.8516, 0.3906, 0.8516, 0.3906, 0.8594, 0.3828, 0.8594, 0.3906, 0.875, 0.4062, 0.875, 0.4062, 0.9375, 0.3906, 0.9375, 0.4062, 0.875, 0.4375, 0.875, 0.4375, 0.9375, 0.4062, 0.9375, 0.4375, 0.875, 0.5, 0.875, 0.5, 0.9375, 0.4375, 0.9375, 0.125, 0.5, 0.1875, 0.5, 0.1875, 0.75, 0.125, 0.75, 0.5625, 0.25, 0.625, 0.25, 0.625, 0.3125, 0.5625, 0.3125, 0.4375, 0.25, 0.5, 0.25, 0.5, 0.3125, 0.4375, 0.3125, 0.4062, 0.25, 0.4375, 0.25, 0.4375, 0.3125, 0.4062, 0.3125, 0.3906, 0.25, 0.4062, 0.25, 0.4062, 0.3125, 0.3906, 0.3125, 0.3828, 0.25, 0.3906, 0.25, 0.3906, 0.3125, 0.3828, 0.3125, 0.3828, 0.875, 0.3906, 0.875, 0.3906, 0.9375, 0.3828, 0.9375, 0.3906, 1.0, 0.3906, 0.9375, 0.3906, 0.9375, 0.3906, 1.0, 0.5, 0.875, 0.5, 0.9375, 0.5, 0.9375, 0.5, 0.875, 0.5625, 0.875, 0.625, 0.875, 0.625, 0.9375, 0.5625, 0.9375, 0.75, 0.5, 0.8125, 0.5, 0.8125, 0.75, 0.75, 0.75, 0.3828, 0.75, 0.3906, 0.75, 0.3906, 0.7578, 0.3828, 0.7578, 0.5625, 0.75, 0.625, 0.75, 0.625, 0.7578, 0.5625, 0.7578, 0.625, 0.5, 0.6328, 0.5, 0.6328, 0.75, 0.625, 0.75, 0.3906, 0.75, 0.4062, 0.75, 0.4062, 0.7578, 0.3906, 0.7578, 0.4062, 0.75, 0.4375, 0.75, 0.4375, 0.7578, 0.4062, 0.7578, 0.4375, 0.75, 0.5, 0.75, 0.5, 0.7578, 0.4375, 0.7578, 0.5, 0.75, 0.5, 0.7578, 0.5, 0.7578, 0.3906, 0.7656, 0.3906, 0.7578, 0.3906, 0.7578, 0.3906, 0.7656, 0.3828, 0.4844, 0.3906, 0.4844, 0.3906, 0.4922, 0.3828, 0.4922, 0.3906, 0.4844, 0.4063, 0.4844, 0.4062, 0.4922, 0.3906, 0.4922, 0.4063, 0.4844, 0.4375, 0.4844, 0.4375, 0.4922, 0.4062, 0.4922, 0.4375, 0.4844, 0.5, 0.4844, 0.5, 0.4922, 0.4375, 0.4922, 0.5625, 0.4844, 0.625, 0.4844, 0.625, 0.4922, 0.5625, 0.4922, 0.3594, 0.5, 0.3672, 0.5, 0.3672, 0.75, 0.3594, 0.75, 0.3828, 0.8438, 0.3906, 0.8438, 0.3906, 0.8516, 0.3828, 0.8516, 0.5625, 0.8438, 0.625, 0.8438, 0.625, 0.8516, 0.5625, 0.8516, 0.7188, 0.5, 0.7266, 0.5, 0.7266, 0.75, 0.7188, 0.75, 0.3906, 0.8438, 0.4062, 0.8438, 0.4062, 0.8516, 0.3906, 0.8516, 0.4062, 0.8438, 0.4375, 0.8438, 0.4375, 0.8516, 0.4062, 0.8516, 0.4375, 0.8438, 0.5, 0.8438, 0.5, 0.8516, 0.4375, 0.8516, 0.5, 0.8438, 0.5, 0.8516, 0.5, 0.8516, 0.3828, 0.3906, 0.3906, 0.3906, 0.3906, 0.3984, 0.3828, 0.3984, 0.3906, 0.3906, 0.4062, 0.3906, 0.4062, 0.3984, 0.3906, 0.3984, 0.4062, 0.3906, 0.4375, 0.3906, 0.4375, 0.3984, 0.4062, 0.3984, 0.4375, 0.3906, 0.5, 0.3906, 0.5, 0.3984, 0.4375, 0.3984, 0.5625, 0.3906, 0.625, 0.3906, 0.625, 0.3984, 0.5625, 0.3984, 0.2656, 0.5, 0.2734, 0.5, 0.2734, 0.75, 0.2656, 0.75, 0.3906, 0.8594, 0.3906, 0.8516, 0.3906, 0.8516, 0.3906, 0.8594, 0.3906, 0.8125, 0.3906, 0.7969, 0.3906, 0.7969, 0.3906, 0.7812, 0.4062, 0.7812, 0.4062, 0.7969, 0.3906, 0.7969, 0.4062, 0.7812, 0.4375, 0.7812, 0.4375, 0.7969, 0.4062, 0.7969, 0.4375, 0.7812, 0.5, 0.7812, 0.5, 0.7969, 0.4375, 0.7969, 0.3125, 0.5, 0.3281, 0.5, 0.3281, 0.75, 0.3125, 0.75, 0.5625, 0.4375, 0.625, 0.4375, 0.625, 0.4531, 0.5625, 0.4531, 0.4375, 0.4375, 0.5, 0.4375, 0.5, 0.4531, 0.4375, 0.4531, 0.4062, 0.4375, 0.4375, 0.4375, 0.4375, 0.4531, 0.4062, 0.4531, 0.3906, 0.4375, 0.4062, 0.4375, 0.4062, 0.4531, 0.3906, 0.4531, 0.3828, 0.4375, 0.3906, 0.4375, 0.3906, 0.4531, 0.3828, 0.4531, 0.3828, 0.7812, 0.3906, 0.7812, 0.3906, 0.7969, 0.3828, 0.7969, 0.5625, 0.7812, 0.625, 0.7812, 0.625, 0.7969, 0.5625, 0.7969, 0.6562, 0.5, 0.6719, 0.5, 0.6719, 0.75, 0.6562, 0.75, 0.5, 0.7812, 0.5, 0.7969, 0.5, 0.7969, 0.5, 0.7812, 0.3906, 0.8594, 0.4062, 0.8594, 0.4062, 0.875, 0.3906, 0.875, 0.4062, 0.8594, 0.4375, 0.8594, 0.4375, 0.875, 0.4062, 0.875, 0.4375, 0.8594, 0.5, 0.8594, 0.5, 0.875, 0.4375, 0.875, 0.3906, 0.7656, 0.4062, 0.7656, 0.4062, 0.7812, 0.3906, 0.7812, 0.4062, 0.7656, 0.4375, 0.7656, 0.4375, 0.7812, 0.4062, 0.7812, 0.4375, 0.7656, 0.5, 0.7656, 0.5, 0.7812, 0.4375, 0.7812, 0.5, 0.8594, 0.5, 0.875, 0.5, 0.875, 0.5, 0.8594, 0.4375, 0.8594, 0.5, 0.8594, 0.5, 0.8594, 0.4375, 0.8594, 0.5, 0.7812, 0.4375, 0.7812, 0.4375, 0.7812, 0.5, 0.7812, 0.4062, 0.8594, 0.4375, 0.8594, 0.4375, 0.8594, 0.4062, 0.8594, 0.4375, 0.7656, 0.5, 0.7656, 0.5, 0.7656, 0.4375, 0.7656, 0.3906, 0.8594, 0.4062, 0.8594, 0.4062, 0.8594, 0.3906, 0.8594, 0.5, 0.7656, 0.5, 0.7812, 0.5, 0.7812, 0.5, 0.7656, 0.4062, 0.7656, 0.4375, 0.7656, 0.4375, 0.7656, 0.4062, 0.7656, 0.3906, 0.875, 0.3906, 0.8594, 0.3906, 0.8594, 0.3906, 0.875, 0.3906, 0.7656, 0.4062, 0.7656, 0.4062, 0.7656, 0.3906, 0.7656, 0.4375, 0.8125, 0.5, 0.8125, 0.5, 0.8438, 0.4375, 0.8438, 0.4062, 0.8438, 0.3906, 0.8438, 0.3906, 0.8125, 0.4062, 0.8125, 0.5, 0.7812, 0.5625, 0.7812, 0.5625, 0.7969, 0.5, 0.7969, 0.5, 0.4375, 0.5625, 0.4375, 0.5625, 0.4531, 0.5, 0.4531, 0.5, 0.3906, 0.5625, 0.3906, 0.5625, 0.3984, 0.5, 0.3984, 0.5, 0.8438, 0.5625, 0.8438, 0.5625, 0.8516, 0.5, 0.8516, 0.5, 0.4844, 0.5625, 0.4844, 0.5625, 0.4922, 0.5, 0.4922, 0.5, 0.75, 0.5625, 0.75, 0.5625, 0.7578, 0.5, 0.7578, 0.5, 0.875, 0.5625, 0.875, 0.5625, 0.9375, 0.5, 0.9375, 0.5, 0.25, 0.5625, 0.25, 0.5625, 0.3125, 0.5, 0.3125, 0.5, 0.8516, 0.5625, 0.8516, 0.5625, 0.8594, 0.5, 0.8594, 0.5, 0.375, 0.5625, 0.375, 0.5625, 0.3906, 0.5, 0.3906, 0.5, 0.4688, 0.5625, 0.4688, 0.5625, 0.4844, 0.5, 0.4844, 0.5, 0.7578, 0.5625, 0.7578, 0.5625, 0.7656, 0.5, 0.7656, 0.5, 0.4531, 0.5625, 0.4531, 0.5625, 0.4688, 0.5, 0.4688, 0.5, 0.7656, 0.5625, 0.7656, 0.5625, 0.7812, 0.5, 0.7812, 0.5, 0.8125, 0.5625, 0.8125, 0.5625, 0.8438, 0.5, 0.8438, 0.5, 0.3984, 0.5625, 0.3984, 0.5625, 0.4062, 0.5, 0.4062, 0.5, 0.4062, 0.5625, 0.4062, 0.5625, 0.4375, 0.5, 0.4375, 0.5, 0.7969, 0.5625, 0.7969, 0.5625, 0.8125, 0.5, 0.8125, 0.5, 0.8594, 0.5625, 0.8594, 0.5625, 0.875, 0.5, 0.875, 0.5, 0.3125, 0.5625, 0.3125, 0.5625, 0.375, 0.5, 0.375, 0.5, 0.4922, 0.5625, 0.4922, 0.5625, 0.5, 0.5, 0.5, 0.5, 0.5, 0.5625, 0.5, 0.5625, 0.75, 0.5, 0.75, 0.5, 0.0, 0.5625, 0.0, 0.5625, 0.25, 0.5, 0.25, 0.5, 0.9375, 0.5625, 0.9375, 0.5625, 1.0, 0.5, 1.0, 0.3818, 0.7812, 0.3828, 0.7812, 0.3828, 0.7969, 0.3818, 0.7969, 0.3818, 0.4375, 0.3828, 0.4375, 0.3828, 0.4531, 0.3818, 0.4531, 0.3818, 0.3906, 0.3828, 0.3906, 0.3828, 0.3984, 0.3818, 0.3984, 0.3818, 0.8438, 0.3828, 0.8438, 0.3828, 0.8516, 0.3818, 0.8516, 0.3818, 0.4844, 0.3828, 0.4844, 0.3828, 0.4922, 0.3818, 0.4922, 0.3818, 0.75, 0.3828, 0.75, 0.3828, 0.7578, 0.3818, 0.7578, 0.3818, 0.875, 0.3828, 0.875, 0.3828, 0.9375, 0.3818, 0.9375, 0.3818, 0.25, 0.3828, 0.25, 0.3828, 0.3125, 0.3818, 0.3125, 0.3818, 0.8516, 0.3828, 0.8516, 0.3828, 0.8594, 0.3818, 0.8594, 0.3818, 0.375, 0.3828, 0.375, 0.3828, 0.3906, 0.3818, 0.3906, 0.3818, 0.4688, 0.3828, 0.4688, 0.3828, 0.4844, 0.3818, 0.4844, 0.3818, 0.7578, 0.3828, 0.7578, 0.3828, 0.7656, 0.3818, 0.7656, 0.3818, 0.4531, 0.3828, 0.4531, 0.3828, 0.4688, 0.3818, 0.4688, 0.3818, 0.7656, 0.3828, 0.7656, 0.3828, 0.7812, 0.3818, 0.7812, 0.3818, 0.8125, 0.3828, 0.8125, 0.3828, 0.8438, 0.3818, 0.8438, 0.3818, 0.3984, 0.3828, 0.3984, 0.3828, 0.4062, 0.3818, 0.4062, 0.3818, 0.4062, 0.3828, 0.4062, 0.3828, 0.4375, 0.3818, 0.4375, 0.3818, 0.7969, 0.3828, 0.7969, 0.3828, 0.8125, 0.3818, 0.8125, 0.3818, 0.8594, 0.3828, 0.8594, 0.3828, 0.875, 0.3818, 0.875, 0.3818, 0.3125, 0.3828, 0.3125, 0.3828, 0.375, 0.3818, 0.375, 0.3818, 0.4922, 0.3828, 0.4922, 0.3828, 0.5, 0.3818, 0.5, 0.3818, 0.5, 0.3828, 0.5, 0.3828, 0.75, 0.3818, 0.75, 0.3818, 0.0, 0.3828, 0.0, 0.3828, 0.25, 0.3818, 0.25, 0.3818, 0.9375, 0.3828, 0.9375, 0.3828, 1.0, 0.3818, 1.0, 0.377, 0.9375, 0.3789, 0.9375, 0.3789, 1.0, 0.377, 1.0, 0.377, 0.0, 0.3789, 0.0, 0.3789, 0.25, 0.377, 0.25, 0.377, 0.5, 0.3789, 0.5, 0.3789, 0.75, 0.377, 0.75, 0.377, 0.4922, 0.3789, 0.4922, 0.3789, 0.5, 0.377, 0.5, 0.377, 0.3125, 0.3789, 0.3125, 0.3789, 0.375, 0.377, 0.375, 0.377, 0.8594, 0.3789, 0.8594, 0.3789, 0.875, 0.377, 0.875, 0.377, 0.7969, 0.3789, 0.7969, 0.3789, 0.8125, 0.377, 0.8125, 0.377, 0.4062, 0.3789, 0.4062, 0.3789, 0.4375, 0.377, 0.4375, 0.377, 0.3984, 0.3789, 0.3984, 0.3789, 0.4062, 0.377, 0.4062, 0.377, 0.8125, 0.3789, 0.8125, 0.3789, 0.8438, 0.377, 0.8437, 0.377, 0.7656, 0.3789, 0.7656, 0.3789, 0.7812, 0.377, 0.7812, 0.377, 0.4531, 0.3789, 0.4531, 0.3789, 0.4687, 0.377, 0.4688, 0.377, 0.7578, 0.3789, 0.7578, 0.3789, 0.7656, 0.377, 0.7656, 0.377, 0.4688, 0.3789, 0.4687, 0.3789, 0.4844, 0.377, 0.4844, 0.377, 0.375, 0.3789, 0.375, 0.3789, 0.3906, 0.377, 0.3906, 0.377, 0.8516, 0.3789, 0.8516, 0.3789, 0.8594, 0.377, 0.8594, 0.377, 0.25, 0.3789, 0.25, 0.3789, 0.3125, 0.377, 0.3125, 0.377, 0.875, 0.3789, 0.875, 0.3789, 0.9375, 0.377, 0.9375, 0.377, 0.75, 0.3789, 0.75, 0.3789, 0.7578, 0.377, 0.7578, 0.377, 0.4844, 0.3789, 0.4844, 0.3789, 0.4922, 0.377, 0.4922, 0.377, 0.8437, 0.3789, 0.8438, 0.3789, 0.8516, 0.377, 0.8516, 0.377, 0.3906, 0.3789, 0.3906, 0.3789, 0.3984, 0.377, 0.3984, 0.377, 0.4375, 0.3789, 0.4375, 0.3789, 0.4531, 0.377, 0.4531, 0.377, 0.7812, 0.3789, 0.7812, 0.3789, 0.7969, 0.377, 0.7969, 0.3789, 0.9375, 0.3809, 0.9375, 0.3809, 1.0, 0.3789, 1.0, 0.3789, 0.0, 0.3809, 0.0, 0.3809, 0.25, 0.3789, 0.25, 0.3789, 0.5, 0.3809, 0.5, 0.3809, 0.75, 0.3789, 0.75, 0.3789, 0.4922, 0.3809, 0.4922, 0.3809, 0.5, 0.3789, 0.5, 0.3789, 0.3125, 0.3809, 0.3125, 0.3809, 0.375, 0.3789, 0.375, 0.3789, 0.8594, 0.3809, 0.8594, 0.3809, 0.875, 0.3789, 0.875, 0.3789, 0.7969, 0.3809, 0.7969, 0.3809, 0.8125, 0.3789, 0.8125, 0.3789, 0.4062, 0.3809, 0.4062, 0.3809, 0.4375, 0.3789, 0.4375, 0.3789, 0.3984, 0.3809, 0.3984, 0.3809, 0.4062, 0.3789, 0.4062, 0.3789, 0.8125, 0.3809, 0.8125, 0.3809, 0.8438, 0.3789, 0.8438, 0.3789, 0.7656, 0.3809, 0.7656, 0.3809, 0.7812, 0.3789, 0.7812, 0.3789, 0.4531, 0.3809, 0.4531, 0.3809, 0.4687, 0.3789, 0.4687, 0.3789, 0.7578, 0.3809, 0.7578, 0.3809, 0.7656, 0.3789, 0.7656, 0.3789, 0.4687, 0.3809, 0.4687, 0.3809, 0.4844, 0.3789, 0.4844, 0.3789, 0.375, 0.3809, 0.375, 0.3809, 0.3906, 0.3789, 0.3906, 0.3789, 0.8516, 0.3809, 0.8516, 0.3809, 0.8594, 0.3789, 0.8594, 0.3789, 0.25, 0.3809, 0.25, 0.3809, 0.3125, 0.3789, 0.3125, 0.3789, 0.875, 0.3809, 0.875, 0.3809, 0.9375, 0.3789, 0.9375, 0.3789, 0.75, 0.3809, 0.75, 0.3809, 0.7578, 0.3789, 0.7578, 0.3789, 0.4844, 0.3809, 0.4844, 0.3809, 0.4922, 0.3789, 0.4922, 0.3789, 0.8438, 0.3809, 0.8438, 0.3809, 0.8516, 0.3789, 0.8516, 0.3789, 0.3906, 0.3809, 0.3906, 0.3809, 0.3984, 0.3789, 0.3984, 0.3789, 0.4375, 0.3809, 0.4375, 0.3809, 0.4531, 0.3789, 0.4531, 0.3789, 0.7812, 0.3809, 0.7812, 0.3809, 0.7969, 0.3789, 0.7969, 0.3809, 0.9375, 0.3818, 0.9375, 0.3818, 1.0, 0.3809, 1.0, 0.3809, 0.0, 0.3818, 0.0, 0.3818, 0.25, 0.3809, 0.25, 0.3809, 0.5, 0.3818, 0.5, 0.3818, 0.75, 0.3809, 0.75, 0.3809, 0.4922, 0.3818, 0.4922, 0.3818, 0.5, 0.3809, 0.5, 0.3809, 0.3125, 0.3818, 0.3125, 0.3818, 0.375, 0.3809, 0.375, 0.3809, 0.8594, 0.3818, 0.8594, 0.3818, 0.875, 0.3809, 0.875, 0.3809, 0.7969, 0.3818, 0.7969, 0.3818, 0.8125, 0.3809, 0.8125, 0.3809, 0.4062, 0.3818, 0.4062, 0.3818, 0.4375, 0.3809, 0.4375, 0.3809, 0.3984, 0.3818, 0.3984, 0.3818, 0.4062, 0.3809, 0.4062, 0.3809, 0.8125, 0.3818, 0.8125, 0.3818, 0.8438, 0.3809, 0.8438, 0.3809, 0.7656, 0.3818, 0.7656, 0.3818, 0.7812, 0.3809, 0.7812, 0.3809, 0.4531, 0.3818, 0.4531, 0.3818, 0.4688, 0.3809, 0.4687, 0.3809, 0.7578, 0.3818, 0.7578, 0.3818, 0.7656, 0.3809, 0.7656, 0.3809, 0.4687, 0.3818, 0.4688, 0.3818, 0.4844, 0.3809, 0.4844, 0.3809, 0.375, 0.3818, 0.375, 0.3818, 0.3906, 0.3809, 0.3906, 0.3809, 0.8516, 0.3818, 0.8516, 0.3818, 0.8594, 0.3809, 0.8594, 0.3809, 0.25, 0.3818, 0.25, 0.3818, 0.3125, 0.3809, 0.3125, 0.3809, 0.875, 0.3818, 0.875, 0.3818, 0.9375, 0.3809, 0.9375, 0.3809, 0.75, 0.3818, 0.75, 0.3818, 0.7578, 0.3809, 0.7578, 0.3809, 0.4844, 0.3818, 0.4844, 0.3818, 0.4922, 0.3809, 0.4922, 0.3809, 0.8438, 0.3818, 0.8438, 0.3818, 0.8516, 0.3809, 0.8516, 0.3809, 0.3906, 0.3818, 0.3906, 0.3818, 0.3984, 0.3809, 0.3984, 0.3809, 0.4375, 0.3818, 0.4375, 0.3818, 0.4531, 0.3809, 0.4531, 0.3809, 0.7812, 0.3818, 0.7812, 0.3818, 0.7969, 0.3809, 0.7969, 0.376, 0.7812, 0.377, 0.7812, 0.377, 0.7969, 0.376, 0.7969, 0.376, 0.4375, 0.377, 0.4375, 0.377, 0.4531, 0.376, 0.4531, 0.376, 0.3906, 0.377, 0.3906, 0.377, 0.3984, 0.376, 0.3984, 0.376, 0.8438, 0.377, 0.8437, 0.377, 0.8516, 0.376, 0.8516, 0.376, 0.4844, 0.377, 0.4844, 0.377, 0.4922, 0.376, 0.4922, 0.376, 0.75, 0.377, 0.75, 0.377, 0.7578, 0.376, 0.7578, 0.376, 0.875, 0.377, 0.875, 0.377, 0.9375, 0.376, 0.9375, 0.376, 0.25, 0.377, 0.25, 0.377, 0.3125, 0.376, 0.3125, 0.376, 0.8516, 0.377, 0.8516, 0.377, 0.8594, 0.376, 0.8594, 0.376, 0.375, 0.377, 0.375, 0.377, 0.3906, 0.376, 0.3906, 0.376, 0.4688, 0.377, 0.4688, 0.377, 0.4844, 0.376, 0.4844, 0.376, 0.7578, 0.377, 0.7578, 0.377, 0.7656, 0.376, 0.7656, 0.376, 0.4531, 0.377, 0.4531, 0.377, 0.4688, 0.376, 0.4688, 0.376, 0.7656, 0.377, 0.7656, 0.377, 0.7812, 0.376, 0.7812, 0.376, 0.8125, 0.377, 0.8125, 0.377, 0.8437, 0.376, 0.8438, 0.376, 0.3984, 0.377, 0.3984, 0.377, 0.4062, 0.376, 0.4062, 0.376, 0.4062, 0.377, 0.4062, 0.377, 0.4375, 0.376, 0.4375, 0.376, 0.7969, 0.377, 0.7969, 0.377, 0.8125, 0.376, 0.8125, 0.376, 0.8594, 0.377, 0.8594, 0.377, 0.875, 0.376, 0.875, 0.376, 0.3125, 0.377, 0.3125, 0.377, 0.375, 0.376, 0.375, 0.376, 0.4922, 0.377, 0.4922, 0.377, 0.5, 0.376, 0.5, 0.376, 0.5, 0.377, 0.5, 0.377, 0.75, 0.376, 0.75, 0.376, 0.0, 0.377, 0.0, 0.377, 0.25, 0.376, 0.25, 0.376, 0.9375, 0.377, 0.9375, 0.377, 1.0, 0.376, 1.0, 0.375, 0.9375, 0.376, 0.9375, 0.376, 1.0, 0.375, 1.0, 0.375, 0.0, 0.376, 0.0, 0.376, 0.25, 0.375, 0.25, 0.375, 0.5, 0.376, 0.5, 0.376, 0.75, 0.375, 0.75, 0.375, 0.4922, 0.376, 0.4922, 0.376, 0.5, 0.375, 0.5, 0.375, 0.3125, 0.376, 0.3125, 0.376, 0.375, 0.375, 0.375, 0.375, 0.8594, 0.376, 0.8594, 0.376, 0.875, 0.375, 0.875, 0.375, 0.7969, 0.376, 0.7969, 0.376, 0.8125, 0.375, 0.8125, 0.375, 0.4062, 0.376, 0.4062, 0.376, 0.4375, 0.375, 0.4375, 0.375, 0.3984, 0.376, 0.3984, 0.376, 0.4062, 0.375, 0.4062, 0.375, 0.8125, 0.376, 0.8125, 0.376, 0.8438, 0.375, 0.8438, 0.375, 0.7656, 0.376, 0.7656, 0.376, 0.7812, 0.375, 0.7812, 0.375, 0.4531, 0.376, 0.4531, 0.376, 0.4688, 0.375, 0.4688, 0.375, 0.7578, 0.376, 0.7578, 0.376, 0.7656, 0.375, 0.7656, 0.375, 0.4688, 0.376, 0.4688, 0.376, 0.4844, 0.375, 0.4844, 0.375, 0.375, 0.376, 0.375, 0.376, 0.3906, 0.375, 0.3906, 0.375, 0.8516, 0.376, 0.8516, 0.376, 0.8594, 0.375, 0.8594, 0.375, 0.25, 0.376, 0.25, 0.376, 0.3125, 0.375, 0.3125, 0.375, 0.875, 0.376, 0.875, 0.376, 0.9375, 0.375, 0.9375, 0.375, 0.75, 0.376, 0.75, 0.376, 0.7578, 0.375, 0.7578, 0.375, 0.4844, 0.376, 0.4844, 0.376, 0.4922, 0.375, 0.4922, 0.375, 0.8438, 0.376, 0.8438, 0.376, 0.8516, 0.375, 0.8516, 0.375, 0.3906, 0.376, 0.3906, 0.376, 0.3984, 0.375, 0.3984, 0.375, 0.4375, 0.376, 0.4375, 0.376, 0.4531, 0.375, 0.4531, 0.375, 0.7812, 0.376, 0.7812, 0.376, 0.7969, 0.375, 0.7969])
me_cube.materials.append(mat_material)
me_cube.use_remesh_preserve_volume = False
me_cube.use_remesh_preserve_attributes = False
me_cube.use_mirror_y = True
me_cube.use_mirror_vertex_groups = False
me_cube.update()
me_cylinder_002 = bpy.data.meshes.new('Cylinder.002')
me_cylinder_002.from_pydata([(0.1446, -0.453, -0.2193), (0.1446, -0.453, 0.19), (0.1446, -0.5262, -0.2193), (0.1446, -0.5262, 0.19), (0.1164, -0.5478, -0.2193), (0.1164, -0.5478, 0.19), (0.03906, -0.5586, -0.2193), (0.03906, -0.5586, 0.19), (-0.03906, -0.5586, -0.2193), (-0.03906, -0.5586, 0.19), (-0.1164, -0.5478, -0.2193), (-0.1164, -0.5478, 0.19), (-0.1542, -0.5262, -0.2193), (-0.1542, -0.5262, 0.19), (-0.1542, -0.453, -0.2193), (-0.1542, -0.453, 0.19)], [], [(2, 3, 5, 4), (4, 5, 7, 6), (6, 7, 9, 8), (8, 9, 11, 10), (10, 11, 13, 12), (13, 15, 14, 12), (1, 0, 14, 15), (3, 2, 0, 1), (5, 3, 1, 15, 13, 11, 9, 7), (2, 4, 6, 8, 10, 12, 14, 0)])
_uv = me_cylinder_002.uv_layers.new(name='UVMap')
_uv.uv.foreach_set('vector', [0.5556, 0.5, 0.5556, 1.0, 0.5333, 1.0, 0.5333, 0.5, 0.5333, 0.5, 0.5333, 1.0, 0.5111, 1.0, 0.5111, 0.5, 0.5111, 0.5, 0.5111, 1.0, 0.4889, 1.0, 0.4889, 0.5, 0.4889, 0.5, 0.4889, 1.0, 0.4667, 1.0, 0.4667, 0.5, 0.4667, 0.5, 0.4667, 1.0, 0.4444, 1.0, 0.4444, 0.5, 0.4444, 1.0, 0.0, 0.0, 0.0, 0.0, 0.4444, 0.5, 0.0, 0.0, 0.0, 0.0, 0.0, 0.0, 0.0, 0.0, 0.5556, 1.0, 0.5556, 0.5, 0.0, 0.0, 0.0, 0.0, 0.5333, 1.0, 0.5556, 1.0, 0.0, 0.0, 0.0, 0.0, 0.4444, 1.0, 0.4667, 1.0, 0.4889, 1.0, 0.5111, 1.0, 0.5556, 0.5, 0.5333, 0.5, 0.5111, 0.5, 0.4889, 0.5, 0.4667, 0.5, 0.4444, 0.5, 0.0, 0.0, 0.0, 0.0])
me_cylinder_002.use_remesh_fix_poles = True
me_cylinder_002.use_remesh_preserve_attributes = False
me_cylinder_002.use_mirror_vertex_groups = False
me_cylinder_002.update()
me_cylinder_003 = bpy.data.meshes.new('Cylinder.003')
me_cylinder_003.from_pydata([(0.1446, -0.453, -0.2193), (0.1446, -0.453, 0.19), (0.1446, -0.5262, -0.2193), (0.1446, -0.5262, 0.19), (0.1164, -0.5478, -0.2193), (0.1164, -0.5478, 0.19), (0.03906, -0.5586, -0.2193), (0.03906, -0.5586, 0.19), (-0.03906, -0.5586, -0.2193), (-0.03906, -0.5586, 0.19), (-0.1164, -0.5478, -0.2193), (-0.1164, -0.5478, 0.19), (-0.1542, -0.5262, -0.2193), (-0.1542, -0.5262, 0.19), (-0.1542, -0.453, -0.2193), (-0.1542, -0.453, 0.19)], [], [(2, 3, 5, 4), (4, 5, 7, 6), (6, 7, 9, 8), (8, 9, 11, 10), (10, 11, 13, 12), (13, 15, 14, 12), (1, 0, 14, 15), (3, 2, 0, 1), (5, 3, 1, 15, 13, 11, 9, 7), (2, 4, 6, 8, 10, 12, 14, 0)])
_uv = me_cylinder_003.uv_layers.new(name='UVMap')
_uv.uv.foreach_set('vector', [0.5556, 0.5, 0.5556, 1.0, 0.5333, 1.0, 0.5333, 0.5, 0.5333, 0.5, 0.5333, 1.0, 0.5111, 1.0, 0.5111, 0.5, 0.5111, 0.5, 0.5111, 1.0, 0.4889, 1.0, 0.4889, 0.5, 0.4889, 0.5, 0.4889, 1.0, 0.4667, 1.0, 0.4667, 0.5, 0.4667, 0.5, 0.4667, 1.0, 0.4444, 1.0, 0.4444, 0.5, 0.4444, 1.0, 0.0, 0.0, 0.0, 0.0, 0.4444, 0.5, 0.0, 0.0, 0.0, 0.0, 0.0, 0.0, 0.0, 0.0, 0.5556, 1.0, 0.5556, 0.5, 0.0, 0.0, 0.0, 0.0, 0.5333, 1.0, 0.5556, 1.0, 0.0, 0.0, 0.0, 0.0, 0.4444, 1.0, 0.4667, 1.0, 0.4889, 1.0, 0.5111, 1.0, 0.5556, 0.5, 0.5333, 0.5, 0.5111, 0.5, 0.4889, 0.5, 0.4667, 0.5, 0.4444, 0.5, 0.0, 0.0, 0.0, 0.0])
me_cylinder_003.use_remesh_fix_poles = True
me_cylinder_003.use_remesh_preserve_attributes = False
me_cylinder_003.use_mirror_vertex_groups = False
me_cylinder_003.update()
me_cylinder_004 = bpy.data.meshes.new('Cylinder.004')
me_cylinder_004.from_pydata([(0.1446, -0.453, -0.2193), (0.1446, -0.453, 0.19), (0.1446, -0.5262, -0.2193), (0.1446, -0.5262, 0.19), (0.1164, -0.5478, -0.2193), (0.1164, -0.5478, 0.19), (0.03906, -0.5586, -0.2193), (0.03906, -0.5586, 0.19), (-0.03906, -0.5586, -0.2193), (-0.03906, -0.5586, 0.19), (-0.1164, -0.5478, -0.2193), (-0.1164, -0.5478, 0.19), (-0.1542, -0.5262, -0.2193), (-0.1542, -0.5262, 0.19), (-0.1542, -0.453, -0.2193), (-0.1542, -0.453, 0.19)], [], [(2, 3, 5, 4), (4, 5, 7, 6), (6, 7, 9, 8), (8, 9, 11, 10), (10, 11, 13, 12), (13, 15, 14, 12), (1, 0, 14, 15), (3, 2, 0, 1), (5, 3, 1, 15, 13, 11, 9, 7), (2, 4, 6, 8, 10, 12, 14, 0)])
_uv = me_cylinder_004.uv_layers.new(name='UVMap')
_uv.uv.foreach_set('vector', [0.5556, 0.5, 0.5556, 1.0, 0.5333, 1.0, 0.5333, 0.5, 0.5333, 0.5, 0.5333, 1.0, 0.5111, 1.0, 0.5111, 0.5, 0.5111, 0.5, 0.5111, 1.0, 0.4889, 1.0, 0.4889, 0.5, 0.4889, 0.5, 0.4889, 1.0, 0.4667, 1.0, 0.4667, 0.5, 0.4667, 0.5, 0.4667, 1.0, 0.4444, 1.0, 0.4444, 0.5, 0.4444, 1.0, 0.0, 0.0, 0.0, 0.0, 0.4444, 0.5, 0.0, 0.0, 0.0, 0.0, 0.0, 0.0, 0.0, 0.0, 0.5556, 1.0, 0.5556, 0.5, 0.0, 0.0, 0.0, 0.0, 0.5333, 1.0, 0.5556, 1.0, 0.0, 0.0, 0.0, 0.0, 0.4444, 1.0, 0.4667, 1.0, 0.4889, 1.0, 0.5111, 1.0, 0.5556, 0.5, 0.5333, 0.5, 0.5111, 0.5, 0.4889, 0.5, 0.4667, 0.5, 0.4444, 0.5, 0.0, 0.0, 0.0, 0.0])
me_cylinder_004.use_remesh_fix_poles = True
me_cylinder_004.use_remesh_preserve_attributes = False
me_cylinder_004.use_mirror_vertex_groups = False
me_cylinder_004.update()
me_cylinder_005 = bpy.data.meshes.new('Cylinder.005')
me_cylinder_005.from_pydata([(0.1446, -0.453, -0.2193), (0.1446, -0.453, 0.19), (0.1446, -0.5262, -0.2193), (0.1446, -0.5262, 0.19), (0.1164, -0.5478, -0.2193), (0.1164, -0.5478, 0.19), (0.03906, -0.5586, -0.2193), (0.03906, -0.5586, 0.19), (-0.03906, -0.5586, -0.2193), (-0.03906, -0.5586, 0.19), (-0.1164, -0.5478, -0.2193), (-0.1164, -0.5478, 0.19), (-0.1542, -0.5262, -0.2193), (-0.1542, -0.5262, 0.19), (-0.1542, -0.453, -0.2193), (-0.1542, -0.453, 0.19)], [], [(2, 3, 5, 4), (4, 5, 7, 6), (6, 7, 9, 8), (8, 9, 11, 10), (10, 11, 13, 12), (13, 15, 14, 12), (1, 0, 14, 15), (3, 2, 0, 1), (5, 3, 1, 15, 13, 11, 9, 7), (2, 4, 6, 8, 10, 12, 14, 0)])
_uv = me_cylinder_005.uv_layers.new(name='UVMap')
_uv.uv.foreach_set('vector', [0.5556, 0.5, 0.5556, 1.0, 0.5333, 1.0, 0.5333, 0.5, 0.5333, 0.5, 0.5333, 1.0, 0.5111, 1.0, 0.5111, 0.5, 0.5111, 0.5, 0.5111, 1.0, 0.4889, 1.0, 0.4889, 0.5, 0.4889, 0.5, 0.4889, 1.0, 0.4667, 1.0, 0.4667, 0.5, 0.4667, 0.5, 0.4667, 1.0, 0.4444, 1.0, 0.4444, 0.5, 0.4444, 1.0, 0.0, 0.0, 0.0, 0.0, 0.4444, 0.5, 0.0, 0.0, 0.0, 0.0, 0.0, 0.0, 0.0, 0.0, 0.5556, 1.0, 0.5556, 0.5, 0.0, 0.0, 0.0, 0.0, 0.5333, 1.0, 0.5556, 1.0, 0.0, 0.0, 0.0, 0.0, 0.4444, 1.0, 0.4667, 1.0, 0.4889, 1.0, 0.5111, 1.0, 0.5556, 0.5, 0.5333, 0.5, 0.5111, 0.5, 0.4889, 0.5, 0.4667, 0.5, 0.4444, 0.5, 0.0, 0.0, 0.0, 0.0])
me_cylinder_005.use_remesh_fix_poles = True
me_cylinder_005.use_remesh_preserve_attributes = False
me_cylinder_005.use_mirror_vertex_groups = False
me_cylinder_005.update()
me_cylinder_006 = bpy.data.meshes.new('Cylinder.006')
me_cylinder_006.from_pydata([(0.1446, -0.453, -0.2193), (0.1446, -0.453, 0.19), (0.1446, -0.5262, -0.2193), (0.1446, -0.5262, 0.19), (0.1164, -0.5478, -0.2193), (0.1164, -0.5478, 0.19), (0.03906, -0.5586, -0.2193), (0.03906, -0.5586, 0.19), (-0.03906, -0.5586, -0.2193), (-0.03906, -0.5586, 0.19), (-0.1164, -0.5478, -0.2193), (-0.1164, -0.5478, 0.19), (-0.1542, -0.5262, -0.2193), (-0.1542, -0.5262, 0.19), (-0.1542, -0.453, -0.2193), (-0.1542, -0.453, 0.19)], [], [(2, 3, 5, 4), (4, 5, 7, 6), (6, 7, 9, 8), (8, 9, 11, 10), (10, 11, 13, 12), (13, 15, 14, 12), (1, 0, 14, 15), (3, 2, 0, 1), (5, 3, 1, 15, 13, 11, 9, 7), (2, 4, 6, 8, 10, 12, 14, 0)])
_uv = me_cylinder_006.uv_layers.new(name='UVMap')
_uv.uv.foreach_set('vector', [0.5556, 0.5, 0.5556, 1.0, 0.5333, 1.0, 0.5333, 0.5, 0.5333, 0.5, 0.5333, 1.0, 0.5111, 1.0, 0.5111, 0.5, 0.5111, 0.5, 0.5111, 1.0, 0.4889, 1.0, 0.4889, 0.5, 0.4889, 0.5, 0.4889, 1.0, 0.4667, 1.0, 0.4667, 0.5, 0.4667, 0.5, 0.4667, 1.0, 0.4444, 1.0, 0.4444, 0.5, 0.4444, 1.0, 0.0, 0.0, 0.0, 0.0, 0.4444, 0.5, 0.0, 0.0, 0.0, 0.0, 0.0, 0.0, 0.0, 0.0, 0.5556, 1.0, 0.5556, 0.5, 0.0, 0.0, 0.0, 0.0, 0.5333, 1.0, 0.5556, 1.0, 0.0, 0.0, 0.0, 0.0, 0.4444, 1.0, 0.4667, 1.0, 0.4889, 1.0, 0.5111, 1.0, 0.5556, 0.5, 0.5333, 0.5, 0.5111, 0.5, 0.4889, 0.5, 0.4667, 0.5, 0.4444, 0.5, 0.0, 0.0, 0.0, 0.0])
me_cylinder_006.use_remesh_fix_poles = True
me_cylinder_006.use_remesh_preserve_attributes = False
me_cylinder_006.use_mirror_vertex_groups = False
me_cylinder_006.update()
me_cylinder_007 = bpy.data.meshes.new('Cylinder.007')
me_cylinder_007.from_pydata([(0.1446, -0.453, -0.2193), (0.1446, -0.453, 0.19), (0.1446, -0.5262, -0.2193), (0.1446, -0.5262, 0.19), (0.1164, -0.5478, -0.2193), (0.1164, -0.5478, 0.19), (0.03906, -0.5586, -0.2193), (0.03906, -0.5586, 0.19), (-0.03906, -0.5586, -0.2193), (-0.03906, -0.5586, 0.19), (-0.1164, -0.5478, -0.2193), (-0.1164, -0.5478, 0.19), (-0.1542, -0.5262, -0.2193), (-0.1542, -0.5262, 0.19), (-0.1542, -0.453, -0.2193), (-0.1542, -0.453, 0.19)], [], [(2, 3, 5, 4), (4, 5, 7, 6), (6, 7, 9, 8), (8, 9, 11, 10), (10, 11, 13, 12), (13, 15, 14, 12), (1, 0, 14, 15), (3, 2, 0, 1), (5, 3, 1, 15, 13, 11, 9, 7), (2, 4, 6, 8, 10, 12, 14, 0)])
_uv = me_cylinder_007.uv_layers.new(name='UVMap')
_uv.uv.foreach_set('vector', [0.5556, 0.5, 0.5556, 1.0, 0.5333, 1.0, 0.5333, 0.5, 0.5333, 0.5, 0.5333, 1.0, 0.5111, 1.0, 0.5111, 0.5, 0.5111, 0.5, 0.5111, 1.0, 0.4889, 1.0, 0.4889, 0.5, 0.4889, 0.5, 0.4889, 1.0, 0.4667, 1.0, 0.4667, 0.5, 0.4667, 0.5, 0.4667, 1.0, 0.4444, 1.0, 0.4444, 0.5, 0.4444, 1.0, 0.0, 0.0, 0.0, 0.0, 0.4444, 0.5, 0.0, 0.0, 0.0, 0.0, 0.0, 0.0, 0.0, 0.0, 0.5556, 1.0, 0.5556, 0.5, 0.0, 0.0, 0.0, 0.0, 0.5333, 1.0, 0.5556, 1.0, 0.0, 0.0, 0.0, 0.0, 0.4444, 1.0, 0.4667, 1.0, 0.4889, 1.0, 0.5111, 1.0, 0.5556, 0.5, 0.5333, 0.5, 0.5111, 0.5, 0.4889, 0.5, 0.4667, 0.5, 0.4444, 0.5, 0.0, 0.0, 0.0, 0.0])
me_cylinder_007.use_remesh_fix_poles = True
me_cylinder_007.use_remesh_preserve_attributes = False
me_cylinder_007.use_mirror_vertex_groups = False
me_cylinder_007.update()
me_cylinder_008 = bpy.data.meshes.new('Cylinder.008')
me_cylinder_008.from_pydata([(0.1446, -0.453, -0.2193), (0.1446, -0.453, 0.19), (0.1446, -0.5262, -0.2193), (0.1446, -0.5262, 0.19), (0.1164, -0.5478, -0.2193), (0.1164, -0.5478, 0.19), (0.03906, -0.5586, -0.2193), (0.03906, -0.5586, 0.19), (-0.03906, -0.5586, -0.2193), (-0.03906, -0.5586, 0.19), (-0.1164, -0.5478, -0.2193), (-0.1164, -0.5478, 0.19), (-0.1542, -0.5262, -0.2193), (-0.1542, -0.5262, 0.19), (-0.1542, -0.453, -0.2193), (-0.1542, -0.453, 0.19)], [], [(2, 3, 5, 4), (4, 5, 7, 6), (6, 7, 9, 8), (8, 9, 11, 10), (10, 11, 13, 12), (13, 15, 14, 12), (1, 0, 14, 15), (3, 2, 0, 1), (5, 3, 1, 15, 13, 11, 9, 7), (2, 4, 6, 8, 10, 12, 14, 0)])
_uv = me_cylinder_008.uv_layers.new(name='UVMap')
_uv.uv.foreach_set('vector', [0.5556, 0.5, 0.5556, 1.0, 0.5333, 1.0, 0.5333, 0.5, 0.5333, 0.5, 0.5333, 1.0, 0.5111, 1.0, 0.5111, 0.5, 0.5111, 0.5, 0.5111, 1.0, 0.4889, 1.0, 0.4889, 0.5, 0.4889, 0.5, 0.4889, 1.0, 0.4667, 1.0, 0.4667, 0.5, 0.4667, 0.5, 0.4667, 1.0, 0.4444, 1.0, 0.4444, 0.5, 0.4444, 1.0, 0.0, 0.0, 0.0, 0.0, 0.4444, 0.5, 0.0, 0.0, 0.0, 0.0, 0.0, 0.0, 0.0, 0.0, 0.5556, 1.0, 0.5556, 0.5, 0.0, 0.0, 0.0, 0.0, 0.5333, 1.0, 0.5556, 1.0, 0.0, 0.0, 0.0, 0.0, 0.4444, 1.0, 0.4667, 1.0, 0.4889, 1.0, 0.5111, 1.0, 0.5556, 0.5, 0.5333, 0.5, 0.5111, 0.5, 0.4889, 0.5, 0.4667, 0.5, 0.4444, 0.5, 0.0, 0.0, 0.0, 0.0])
me_cylinder_008.use_remesh_fix_poles = True
me_cylinder_008.use_remesh_preserve_attributes = False
me_cylinder_008.use_mirror_vertex_groups = False
me_cylinder_008.update()
me_cylinder_009 = bpy.data.meshes.new('Cylinder.009')
me_cylinder_009.from_pydata([(0.1446, -0.453, -0.2193), (0.1446, -0.453, 0.19), (0.1446, -0.5262, -0.2193), (0.1446, -0.5262, 0.19), (0.1164, -0.5478, -0.2193), (0.1164, -0.5478, 0.19), (0.03906, -0.5586, -0.2193), (0.03906, -0.5586, 0.19), (-0.03906, -0.5586, -0.2193), (-0.03906, -0.5586, 0.19), (-0.1164, -0.5478, -0.2193), (-0.1164, -0.5478, 0.19), (-0.1542, -0.5262, -0.2193), (-0.1542, -0.5262, 0.19), (-0.1542, -0.453, -0.2193), (-0.1542, -0.453, 0.19)], [], [(2, 3, 5, 4), (4, 5, 7, 6), (6, 7, 9, 8), (8, 9, 11, 10), (10, 11, 13, 12), (13, 15, 14, 12), (1, 0, 14, 15), (3, 2, 0, 1), (5, 3, 1, 15, 13, 11, 9, 7), (2, 4, 6, 8, 10, 12, 14, 0)])
_uv = me_cylinder_009.uv_layers.new(name='UVMap')
_uv.uv.foreach_set('vector', [0.5556, 0.5, 0.5556, 1.0, 0.5333, 1.0, 0.5333, 0.5, 0.5333, 0.5, 0.5333, 1.0, 0.5111, 1.0, 0.5111, 0.5, 0.5111, 0.5, 0.5111, 1.0, 0.4889, 1.0, 0.4889, 0.5, 0.4889, 0.5, 0.4889, 1.0, 0.4667, 1.0, 0.4667, 0.5, 0.4667, 0.5, 0.4667, 1.0, 0.4444, 1.0, 0.4444, 0.5, 0.4444, 1.0, 0.0, 0.0, 0.0, 0.0, 0.4444, 0.5, 0.0, 0.0, 0.0, 0.0, 0.0, 0.0, 0.0, 0.0, 0.5556, 1.0, 0.5556, 0.5, 0.0, 0.0, 0.0, 0.0, 0.5333, 1.0, 0.5556, 1.0, 0.0, 0.0, 0.0, 0.0, 0.4444, 1.0, 0.4667, 1.0, 0.4889, 1.0, 0.5111, 1.0, 0.5556, 0.5, 0.5333, 0.5, 0.5111, 0.5, 0.4889, 0.5, 0.4667, 0.5, 0.4444, 0.5, 0.0, 0.0, 0.0, 0.0])
me_cylinder_009.use_remesh_fix_poles = True
me_cylinder_009.use_remesh_preserve_attributes = False
me_cylinder_009.use_mirror_vertex_groups = False
me_cylinder_009.update()
me_cylinder_010 = bpy.data.meshes.new('Cylinder.010')
me_cylinder_010.from_pydata([(0.1446, -0.453, -0.2193), (0.1446, -0.453, 0.19), (0.1446, -0.5262, -0.2193), (0.1446, -0.5262, 0.19), (0.1164, -0.5478, -0.2193), (0.1164, -0.5478, 0.19), (0.03906, -0.5586, -0.2193), (0.03906, -0.5586, 0.19), (-0.03906, -0.5586, -0.2193), (-0.03906, -0.5586, 0.19), (-0.1164, -0.5478, -0.2193), (-0.1164, -0.5478, 0.19), (-0.1542, -0.5262, -0.2193), (-0.1542, -0.5262, 0.19), (-0.1542, -0.453, -0.2193), (-0.1542, -0.453, 0.19)], [], [(2, 3, 5, 4), (4, 5, 7, 6), (6, 7, 9, 8), (8, 9, 11, 10), (10, 11, 13, 12), (13, 15, 14, 12), (1, 0, 14, 15), (3, 2, 0, 1), (5, 3, 1, 15, 13, 11, 9, 7), (2, 4, 6, 8, 10, 12, 14, 0)])
_uv = me_cylinder_010.uv_layers.new(name='UVMap')
_uv.uv.foreach_set('vector', [0.5556, 0.5, 0.5556, 1.0, 0.5333, 1.0, 0.5333, 0.5, 0.5333, 0.5, 0.5333, 1.0, 0.5111, 1.0, 0.5111, 0.5, 0.5111, 0.5, 0.5111, 1.0, 0.4889, 1.0, 0.4889, 0.5, 0.4889, 0.5, 0.4889, 1.0, 0.4667, 1.0, 0.4667, 0.5, 0.4667, 0.5, 0.4667, 1.0, 0.4444, 1.0, 0.4444, 0.5, 0.4444, 1.0, 0.0, 0.0, 0.0, 0.0, 0.4444, 0.5, 0.0, 0.0, 0.0, 0.0, 0.0, 0.0, 0.0, 0.0, 0.5556, 1.0, 0.5556, 0.5, 0.0, 0.0, 0.0, 0.0, 0.5333, 1.0, 0.5556, 1.0, 0.0, 0.0, 0.0, 0.0, 0.4444, 1.0, 0.4667, 1.0, 0.4889, 1.0, 0.5111, 1.0, 0.5556, 0.5, 0.5333, 0.5, 0.5111, 0.5, 0.4889, 0.5, 0.4667, 0.5, 0.4444, 0.5, 0.0, 0.0, 0.0, 0.0])
me_cylinder_010.use_remesh_fix_poles = True
me_cylinder_010.use_remesh_preserve_attributes = False
me_cylinder_010.use_mirror_vertex_groups = False
me_cylinder_010.update()
me_cylinder_011 = bpy.data.meshes.new('Cylinder.011')
me_cylinder_011.from_pydata([(0.1446, -0.453, -0.2193), (0.1446, -0.453, 0.19), (0.1446, -0.5262, -0.2193), (0.1446, -0.5262, 0.19), (0.1164, -0.5478, -0.2193), (0.1164, -0.5478, 0.19), (0.03906, -0.5586, -0.2193), (0.03906, -0.5586, 0.19), (-0.03906, -0.5586, -0.2193), (-0.03906, -0.5586, 0.19), (-0.1164, -0.5478, -0.2193), (-0.1164, -0.5478, 0.19), (-0.1542, -0.5262, -0.2193), (-0.1542, -0.5262, 0.19), (-0.1542, -0.453, -0.2193), (-0.1542, -0.453, 0.19)], [], [(2, 3, 5, 4), (4, 5, 7, 6), (6, 7, 9, 8), (8, 9, 11, 10), (10, 11, 13, 12), (13, 15, 14, 12), (1, 0, 14, 15), (3, 2, 0, 1), (5, 3, 1, 15, 13, 11, 9, 7), (2, 4, 6, 8, 10, 12, 14, 0)])
_uv = me_cylinder_011.uv_layers.new(name='UVMap')
_uv.uv.foreach_set('vector', [0.5556, 0.5, 0.5556, 1.0, 0.5333, 1.0, 0.5333, 0.5, 0.5333, 0.5, 0.5333, 1.0, 0.5111, 1.0, 0.5111, 0.5, 0.5111, 0.5, 0.5111, 1.0, 0.4889, 1.0, 0.4889, 0.5, 0.4889, 0.5, 0.4889, 1.0, 0.4667, 1.0, 0.4667, 0.5, 0.4667, 0.5, 0.4667, 1.0, 0.4444, 1.0, 0.4444, 0.5, 0.4444, 1.0, 0.0, 0.0, 0.0, 0.0, 0.4444, 0.5, 0.0, 0.0, 0.0, 0.0, 0.0, 0.0, 0.0, 0.0, 0.5556, 1.0, 0.5556, 0.5, 0.0, 0.0, 0.0, 0.0, 0.5333, 1.0, 0.5556, 1.0, 0.0, 0.0, 0.0, 0.0, 0.4444, 1.0, 0.4667, 1.0, 0.4889, 1.0, 0.5111, 1.0, 0.5556, 0.5, 0.5333, 0.5, 0.5111, 0.5, 0.4889, 0.5, 0.4667, 0.5, 0.4444, 0.5, 0.0, 0.0, 0.0, 0.0])
me_cylinder_011.use_remesh_fix_poles = True
me_cylinder_011.use_remesh_preserve_attributes = False
me_cylinder_011.use_mirror_vertex_groups = False
me_cylinder_011.update()
me_cylinder_012 = bpy.data.meshes.new('Cylinder.012')
me_cylinder_012.from_pydata([(0.1446, -0.453, -0.2193), (0.1446, -0.453, 0.19), (0.1446, -0.5262, -0.2193), (0.1446, -0.5262, 0.19), (0.1164, -0.5478, -0.2193), (0.1164, -0.5478, 0.19), (0.03906, -0.5586, -0.2193), (0.03906, -0.5586, 0.19), (-0.03906, -0.5586, -0.2193), (-0.03906, -0.5586, 0.19), (-0.1164, -0.5478, -0.2193), (-0.1164, -0.5478, 0.19), (-0.1542, -0.5262, -0.2193), (-0.1542, -0.5262, 0.19), (-0.1542, -0.453, -0.2193), (-0.1542, -0.453, 0.19)], [], [(2, 3, 5, 4), (4, 5, 7, 6), (6, 7, 9, 8), (8, 9, 11, 10), (10, 11, 13, 12), (13, 15, 14, 12), (1, 0, 14, 15), (3, 2, 0, 1), (5, 3, 1, 15, 13, 11, 9, 7), (2, 4, 6, 8, 10, 12, 14, 0)])
_uv = me_cylinder_012.uv_layers.new(name='UVMap')
_uv.uv.foreach_set('vector', [0.5556, 0.5, 0.5556, 1.0, 0.5333, 1.0, 0.5333, 0.5, 0.5333, 0.5, 0.5333, 1.0, 0.5111, 1.0, 0.5111, 0.5, 0.5111, 0.5, 0.5111, 1.0, 0.4889, 1.0, 0.4889, 0.5, 0.4889, 0.5, 0.4889, 1.0, 0.4667, 1.0, 0.4667, 0.5, 0.4667, 0.5, 0.4667, 1.0, 0.4444, 1.0, 0.4444, 0.5, 0.4444, 1.0, 0.0, 0.0, 0.0, 0.0, 0.4444, 0.5, 0.0, 0.0, 0.0, 0.0, 0.0, 0.0, 0.0, 0.0, 0.5556, 1.0, 0.5556, 0.5, 0.0, 0.0, 0.0, 0.0, 0.5333, 1.0, 0.5556, 1.0, 0.0, 0.0, 0.0, 0.0, 0.4444, 1.0, 0.4667, 1.0, 0.4889, 1.0, 0.5111, 1.0, 0.5556, 0.5, 0.5333, 0.5, 0.5111, 0.5, 0.4889, 0.5, 0.4667, 0.5, 0.4444, 0.5, 0.0, 0.0, 0.0, 0.0])
me_cylinder_012.use_remesh_fix_poles = True
me_cylinder_012.use_remesh_preserve_attributes = False
me_cylinder_012.use_mirror_vertex_groups = False
me_cylinder_012.update()
me_cylinder_013 = bpy.data.meshes.new('Cylinder.013')
me_cylinder_013.from_pydata([(0.1446, -0.453, -0.2193), (0.1446, -0.453, 0.19), (0.1446, -0.5262, -0.2193), (0.1446, -0.5262, 0.19), (0.1164, -0.5478, -0.2193), (0.1164, -0.5478, 0.19), (0.03906, -0.5586, -0.2193), (0.03906, -0.5586, 0.19), (-0.03906, -0.5586, -0.2193), (-0.03906, -0.5586, 0.19), (-0.1164, -0.5478, -0.2193), (-0.1164, -0.5478, 0.19), (-0.1542, -0.5262, -0.2193), (-0.1542, -0.5262, 0.19), (-0.1542, -0.453, -0.2193), (-0.1542, -0.453, 0.19)], [], [(2, 3, 5, 4), (4, 5, 7, 6), (6, 7, 9, 8), (8, 9, 11, 10), (10, 11, 13, 12), (13, 15, 14, 12), (1, 0, 14, 15), (3, 2, 0, 1), (5, 3, 1, 15, 13, 11, 9, 7), (2, 4, 6, 8, 10, 12, 14, 0)])
_uv = me_cylinder_013.uv_layers.new(name='UVMap')
_uv.uv.foreach_set('vector', [0.5556, 0.5, 0.5556, 1.0, 0.5333, 1.0, 0.5333, 0.5, 0.5333, 0.5, 0.5333, 1.0, 0.5111, 1.0, 0.5111, 0.5, 0.5111, 0.5, 0.5111, 1.0, 0.4889, 1.0, 0.4889, 0.5, 0.4889, 0.5, 0.4889, 1.0, 0.4667, 1.0, 0.4667, 0.5, 0.4667, 0.5, 0.4667, 1.0, 0.4444, 1.0, 0.4444, 0.5, 0.4444, 1.0, 0.0, 0.0, 0.0, 0.0, 0.4444, 0.5, 0.0, 0.0, 0.0, 0.0, 0.0, 0.0, 0.0, 0.0, 0.5556, 1.0, 0.5556, 0.5, 0.0, 0.0, 0.0, 0.0, 0.5333, 1.0, 0.5556, 1.0, 0.0, 0.0, 0.0, 0.0, 0.4444, 1.0, 0.4667, 1.0, 0.4889, 1.0, 0.5111, 1.0, 0.5556, 0.5, 0.5333, 0.5, 0.5111, 0.5, 0.4889, 0.5, 0.4667, 0.5, 0.4444, 0.5, 0.0, 0.0, 0.0, 0.0])
me_cylinder_013.use_remesh_fix_poles = True
me_cylinder_013.use_remesh_preserve_attributes = False
me_cylinder_013.use_mirror_vertex_groups = False
me_cylinder_013.update()
arm_armature = bpy.data.armatures.new('Armature')  # bones are not reproduced

# ---- objects
ob_vendingmachine = bpy.data.objects.new('VendingMachine', me_cube)
ob_light = bpy.data.objects.new('Light', light_light)
ob_camera = bpy.data.objects.new('Camera', cam_camera)
ob_reffront = bpy.data.objects.new('RefFront', None)
ob_button_002 = bpy.data.objects.new('Button.002', me_cylinder_002)
ob_button_006 = bpy.data.objects.new('Button.006', me_cylinder_003)
ob_button_010 = bpy.data.objects.new('Button.010', me_cylinder_004)
ob_button_009 = bpy.data.objects.new('Button.009', me_cylinder_005)
ob_button_005 = bpy.data.objects.new('Button.005', me_cylinder_006)
ob_button_001 = bpy.data.objects.new('Button.001', me_cylinder_007)
ob_button_004 = bpy.data.objects.new('Button.004', me_cylinder_008)
ob_button_008 = bpy.data.objects.new('Button.008', me_cylinder_009)
ob_button_012 = bpy.data.objects.new('Button.012', me_cylinder_010)
ob_button_011 = bpy.data.objects.new('Button.011', me_cylinder_011)
ob_button_007 = bpy.data.objects.new('Button.007', me_cylinder_012)
ob_button_003 = bpy.data.objects.new('Button.003', me_cylinder_013)
ob_armature = bpy.data.objects.new('Armature', arm_armature)

# ---- transforms, parenting, visibility, modifiers, constraints
ob_vendingmachine.location = (0.0, -2.98e-08, 2.022)
ob_vendingmachine.scale = (1.0, 1.0, 2.016)
ob_vendingmachine.lock_rotations_4d = False
ob_vendingmachine.empty_display_type = 'ARROWS'
ob_vendingmachine.lineart.crease_threshold = 0.0
ob_vendingmachine.use_mesh_mirror_y = True
_vg = ob_vendingmachine.vertex_groups.new(name='Group')
_vg = ob_vendingmachine.vertex_groups.new(name='Machine')
_vg = ob_vendingmachine.vertex_groups.new(name='Bone.001')
_vg = ob_vendingmachine.vertex_groups.new(name='Bone.002')
_vg = ob_vendingmachine.vertex_groups.new(name='Bone.003')
_vg = ob_vendingmachine.vertex_groups.new(name='Bone.004')
_vg = ob_vendingmachine.vertex_groups.new(name='Bone.005')
_vg = ob_vendingmachine.vertex_groups.new(name='Bone.006')
_vg = ob_vendingmachine.vertex_groups.new(name='Bone.007')
_vg = ob_vendingmachine.vertex_groups.new(name='Bone.008')
_vg = ob_vendingmachine.vertex_groups.new(name='Bone.009')
_vg = ob_vendingmachine.vertex_groups.new(name='Bone.010')
_vg = ob_vendingmachine.vertex_groups.new(name='Bone.011')
_vg = ob_vendingmachine.vertex_groups.new(name='Bone.012')
ob_light.location = (4.076, 1.005, 5.655)
ob_light.rotation_euler = (0.6503, 0.05522, 1.866)
ob_light.lock_rotations_4d = False
ob_light.empty_display_type = 'ARROWS'
ob_light.color = (0.0, 0.0, 0.0, 0.0)
ob_light.lineart.crease_threshold = 0.0
ob_camera.location = (7.323, -6.964, 4.71)
ob_camera.rotation_euler = (1.301, -0.0, 0.8149)
ob_camera.lock_rotations_4d = False
ob_camera.empty_display_type = 'ARROWS'
ob_camera.color = (0.0, 0.0, 0.0, 0.0)
ob_camera.display_type = 'WIRE'
ob_camera.lineart.crease_threshold = 0.0
ob_reffront.location = (0.0, 0.0, 2.0)
ob_reffront.rotation_euler = (1.571, -0.0, 0.0)
ob_reffront.scale = (0.909, 0.909, 0.909)
ob_reffront.empty_display_type = 'IMAGE'
ob_reffront.empty_display_size = 5.0
ob_reffront.lineart.crease_threshold = 0.0
ob_button_002.parent = ob_vendingmachine
ob_button_002.matrix_parent_inverse = Matrix(((1.0, -0.0, -0.0, -0.0), (-0.0, 1.0, 0.0, 2.98e-08), (-0.0, -0.0, 0.496, -1.003), (-0.0, 0.0, -0.0, 1.0)))
ob_button_002.location = (-0.3817, -0.3582, 2.706)
ob_button_002.scale = (1.0, 1.0, 1.0)
ob_button_002.show_texture_space = True
ob_button_002.display.show_shadows = False
ob_button_002.lineart.crease_threshold = 0.0
_vg = ob_button_002.vertex_groups.new(name='Machine')
_vg = ob_button_002.vertex_groups.new(name='Bone.001')
_vg = ob_button_002.vertex_groups.new(name='Bone.002')
_vg.add([0, 1, 2, 3, 4, 5, 6, 7, 8, 9, 10, 11, 12, 13, 14, 15], 1.0, 'REPLACE')
_vg = ob_button_002.vertex_groups.new(name='Bone.003')
_vg = ob_button_002.vertex_groups.new(name='Bone.004')
_vg = ob_button_002.vertex_groups.new(name='Bone.005')
_vg = ob_button_002.vertex_groups.new(name='Bone.006')
_vg = ob_button_002.vertex_groups.new(name='Bone.007')
_vg = ob_button_002.vertex_groups.new(name='Bone.008')
_vg = ob_button_002.vertex_groups.new(name='Bone.009')
_vg = ob_button_002.vertex_groups.new(name='Bone.010')
_vg = ob_button_002.vertex_groups.new(name='Bone.011')
_vg = ob_button_002.vertex_groups.new(name='Bone.012')
_m = ob_button_002.modifiers.new('Armature', 'ARMATURE')
_m.object = ob_armature
ob_button_006.parent = ob_vendingmachine
ob_button_006.matrix_parent_inverse = Matrix(((1.0, -0.0, -0.0, -0.0), (-0.0, 1.0, 0.0, 2.98e-08), (-0.0, -0.0, 0.496, -1.003), (-0.0, 0.0, -0.0, 1.0)))
ob_button_006.location = (-0.3817, -0.3582, 2.261)
ob_button_006.lineart.crease_threshold = 0.0
_vg = ob_button_006.vertex_groups.new(name='Machine')
_vg = ob_button_006.vertex_groups.new(name='Bone.001')
_vg = ob_button_006.vertex_groups.new(name='Bone.002')
_vg = ob_button_006.vertex_groups.new(name='Bone.003')
_vg = ob_button_006.vertex_groups.new(name='Bone.004')
_vg = ob_button_006.vertex_groups.new(name='Bone.005')
_vg = ob_button_006.vertex_groups.new(name='Bone.006')
_vg.add([0, 1, 2, 3, 4, 5, 6, 7, 8, 9, 10, 11, 12, 13, 14, 15], 1.0, 'REPLACE')
_vg = ob_button_006.vertex_groups.new(name='Bone.007')
_vg = ob_button_006.vertex_groups.new(name='Bone.008')
_vg = ob_button_006.vertex_groups.new(name='Bone.009')
_vg = ob_button_006.vertex_groups.new(name='Bone.010')
_vg = ob_button_006.vertex_groups.new(name='Bone.011')
_vg = ob_button_006.vertex_groups.new(name='Bone.012')
_m = ob_button_006.modifiers.new('Armature', 'ARMATURE')
_m.object = ob_armature
ob_button_010.parent = ob_vendingmachine
ob_button_010.matrix_parent_inverse = Matrix(((1.0, -0.0, -0.0, -0.0), (-0.0, 1.0, 0.0, 2.98e-08), (-0.0, -0.0, 0.496, -1.003), (-0.0, 0.0, -0.0, 1.0)))
ob_button_010.location = (-0.3817, -0.3582, 1.795)
ob_button_010.lineart.crease_threshold = 0.0
_vg = ob_button_010.vertex_groups.new(name='Machine')
_vg = ob_button_010.vertex_groups.new(name='Bone.001')
_vg = ob_button_010.vertex_groups.new(name='Bone.002')
_vg = ob_button_010.vertex_groups.new(name='Bone.003')
_vg = ob_button_010.vertex_groups.new(name='Bone.004')
_vg = ob_button_010.vertex_groups.new(name='Bone.005')
_vg = ob_button_010.vertex_groups.new(name='Bone.006')
_vg = ob_button_010.vertex_groups.new(name='Bone.007')
_vg = ob_button_010.vertex_groups.new(name='Bone.008')
_vg = ob_button_010.vertex_groups.new(name='Bone.009')
_vg = ob_button_010.vertex_groups.new(name='Bone.010')
_vg.add([0, 1, 2, 3, 4, 5, 6, 7, 8, 9, 10, 11, 12, 13, 14, 15], 1.0, 'REPLACE')
_vg = ob_button_010.vertex_groups.new(name='Bone.011')
_vg = ob_button_010.vertex_groups.new(name='Bone.012')
_m = ob_button_010.modifiers.new('Armature', 'ARMATURE')
_m.object = ob_armature
ob_button_009.parent = ob_vendingmachine
ob_button_009.matrix_parent_inverse = Matrix(((1.0, -0.0, -0.0, -0.0), (-0.0, 1.0, 0.0, 2.98e-08), (-0.0, -0.0, 0.496, -1.003), (-0.0, 0.0, -0.0, 1.0)))
ob_button_009.location = (-0.702, -0.3582, 1.795)
ob_button_009.lineart.crease_threshold = 0.0
_vg = ob_button_009.vertex_groups.new(name='Machine')
_vg = ob_button_009.vertex_groups.new(name='Bone.001')
_vg = ob_button_009.vertex_groups.new(name='Bone.002')
_vg = ob_button_009.vertex_groups.new(name='Bone.003')
_vg = ob_button_009.vertex_groups.new(name='Bone.004')
_vg = ob_button_009.vertex_groups.new(name='Bone.005')
_vg = ob_button_009.vertex_groups.new(name='Bone.006')
_vg = ob_button_009.vertex_groups.new(name='Bone.007')
_vg = ob_button_009.vertex_groups.new(name='Bone.008')
_vg = ob_button_009.vertex_groups.new(name='Bone.009')
_vg.add([0, 1, 2, 3, 4, 5, 6, 7, 8, 9, 10, 11, 12, 13, 14, 15], 1.0, 'REPLACE')
_vg = ob_button_009.vertex_groups.new(name='Bone.010')
_vg = ob_button_009.vertex_groups.new(name='Bone.011')
_vg = ob_button_009.vertex_groups.new(name='Bone.012')
_m = ob_button_009.modifiers.new('Armature', 'ARMATURE')
_m.object = ob_armature
ob_button_005.parent = ob_vendingmachine
ob_button_005.matrix_parent_inverse = Matrix(((1.0, -0.0, -0.0, -0.0), (-0.0, 1.0, 0.0, 2.98e-08), (-0.0, -0.0, 0.496, -1.003), (-0.0, 0.0, -0.0, 1.0)))
ob_button_005.location = (-0.702, -0.3582, 2.261)
ob_button_005.lineart.crease_threshold = 0.0
_vg = ob_button_005.vertex_groups.new(name='Machine')
_vg = ob_button_005.vertex_groups.new(name='Bone.001')
_vg = ob_button_005.vertex_groups.new(name='Bone.002')
_vg = ob_button_005.vertex_groups.new(name='Bone.003')
_vg = ob_button_005.vertex_groups.new(name='Bone.004')
_vg = ob_button_005.vertex_groups.new(name='Bone.005')
_vg.add([0, 1, 2, 3, 4, 5, 6, 7, 8, 9, 10, 11, 12, 13, 14, 15], 1.0, 'REPLACE')
_vg = ob_button_005.vertex_groups.new(name='Bone.006')
_vg = ob_button_005.vertex_groups.new(name='Bone.007')
_vg = ob_button_005.vertex_groups.new(name='Bone.008')
_vg = ob_button_005.vertex_groups.new(name='Bone.009')
_vg = ob_button_005.vertex_groups.new(name='Bone.010')
_vg = ob_button_005.vertex_groups.new(name='Bone.011')
_vg = ob_button_005.vertex_groups.new(name='Bone.012')
_m = ob_button_005.modifiers.new('Armature', 'ARMATURE')
_m.object = ob_armature
ob_button_001.parent = ob_vendingmachine
ob_button_001.matrix_parent_inverse = Matrix(((1.0, -0.0, -0.0, -0.0), (-0.0, 1.0, 0.0, 2.98e-08), (-0.0, -0.0, 0.496, -1.003), (-0.0, 0.0, -0.0, 1.0)))
ob_button_001.location = (-0.702, -0.3582, 2.706)
ob_button_001.scale = (1.0, 1.0, 1.0)
ob_button_001.display.show_shadows = False
ob_button_001.lineart.crease_threshold = 0.0
_vg = ob_button_001.vertex_groups.new(name='Group')
_vg = ob_button_001.vertex_groups.new(name='Machine')
_vg = ob_button_001.vertex_groups.new(name='Bone.001')
_vg.add([0, 1, 2, 3, 4, 5, 6, 7, 8, 9, 10, 11, 12, 13, 14, 15], 1.0, 'REPLACE')
_vg = ob_button_001.vertex_groups.new(name='Bone.002')
_vg = ob_button_001.vertex_groups.new(name='Bone.003')
_vg = ob_button_001.vertex_groups.new(name='Bone.004')
_vg = ob_button_001.vertex_groups.new(name='Bone.005')
_vg = ob_button_001.vertex_groups.new(name='Bone.006')
_vg = ob_button_001.vertex_groups.new(name='Bone.007')
_vg = ob_button_001.vertex_groups.new(name='Bone.008')
_vg = ob_button_001.vertex_groups.new(name='Bone.009')
_vg = ob_button_001.vertex_groups.new(name='Bone.010')
_vg = ob_button_001.vertex_groups.new(name='Bone.011')
_vg = ob_button_001.vertex_groups.new(name='Bone.012')
_m = ob_button_001.modifiers.new('Armature', 'ARMATURE')
_m.object = ob_armature
ob_button_004.parent = ob_vendingmachine
ob_button_004.matrix_parent_inverse = Matrix(((1.0, -0.0, -0.0, -0.0), (-0.0, 1.0, 0.0, 2.98e-08), (-0.0, -0.0, 0.496, -1.003), (-0.0, 0.0, -0.0, 1.0)))
ob_button_004.location = (0.7334, -0.3582, 2.706)
ob_button_004.lineart.crease_threshold = 0.0
_vg = ob_button_004.vertex_groups.new(name='Machine')
_vg = ob_button_004.vertex_groups.new(name='Bone.001')
_vg = ob_button_004.vertex_groups.new(name='Bone.002')
_vg = ob_button_004.vertex_groups.new(name='Bone.003')
_vg = ob_button_004.vertex_groups.new(name='Bone.004')
_vg.add([0, 1, 2, 3, 4, 5, 6, 7, 8, 9, 10, 11, 12, 13, 14, 15], 1.0, 'REPLACE')
_vg = ob_button_004.vertex_groups.new(name='Bone.005')
_vg = ob_button_004.vertex_groups.new(name='Bone.006')
_vg = ob_button_004.vertex_groups.new(name='Bone.007')
_vg = ob_button_004.vertex_groups.new(name='Bone.008')
_vg = ob_button_004.vertex_groups.new(name='Bone.009')
_vg = ob_button_004.vertex_groups.new(name='Bone.010')
_vg = ob_button_004.vertex_groups.new(name='Bone.011')
_vg = ob_button_004.vertex_groups.new(name='Bone.012')
_m = ob_button_004.modifiers.new('Armature', 'ARMATURE')
_m.object = ob_armature
ob_button_008.parent = ob_vendingmachine
ob_button_008.matrix_parent_inverse = Matrix(((1.0, -0.0, -0.0, -0.0), (-0.0, 1.0, 0.0, 2.98e-08), (-0.0, -0.0, 0.496, -1.003), (-0.0, 0.0, -0.0, 1.0)))
ob_button_008.location = (0.7334, -0.3582, 2.261)
ob_button_008.lineart.crease_threshold = 0.0
_vg = ob_button_008.vertex_groups.new(name='Machine')
_vg = ob_button_008.vertex_groups.new(name='Bone.001')
_vg = ob_button_008.vertex_groups.new(name='Bone.002')
_vg = ob_button_008.vertex_groups.new(name='Bone.003')
_vg = ob_button_008.vertex_groups.new(name='Bone.004')
_vg = ob_button_008.vertex_groups.new(name='Bone.005')
_vg = ob_button_008.vertex_groups.new(name='Bone.006')
_vg = ob_button_008.vertex_groups.new(name='Bone.007')
_vg = ob_button_008.vertex_groups.new(name='Bone.008')
_vg.add([0, 1, 2, 3, 4, 5, 6, 7, 8, 9, 10, 11, 12, 13, 14, 15], 1.0, 'REPLACE')
_vg = ob_button_008.vertex_groups.new(name='Bone.009')
_vg = ob_button_008.vertex_groups.new(name='Bone.010')
_vg = ob_button_008.vertex_groups.new(name='Bone.011')
_vg = ob_button_008.vertex_groups.new(name='Bone.012')
_m = ob_button_008.modifiers.new('Armature', 'ARMATURE')
_m.object = ob_armature
ob_button_012.parent = ob_vendingmachine
ob_button_012.matrix_parent_inverse = Matrix(((1.0, -0.0, -0.0, -0.0), (-0.0, 1.0, 0.0, 2.98e-08), (-0.0, -0.0, 0.496, -1.003), (-0.0, 0.0, -0.0, 1.0)))
ob_button_012.location = (0.7334, -0.3582, 1.795)
ob_button_012.lineart.crease_threshold = 0.0
_vg = ob_button_012.vertex_groups.new(name='Machine')
_vg = ob_button_012.vertex_groups.new(name='Bone.001')
_vg = ob_button_012.vertex_groups.new(name='Bone.002')
_vg = ob_button_012.vertex_groups.new(name='Bone.003')
_vg = ob_button_012.vertex_groups.new(name='Bone.004')
_vg = ob_button_012.vertex_groups.new(name='Bone.005')
_vg = ob_button_012.vertex_groups.new(name='Bone.006')
_vg = ob_button_012.vertex_groups.new(name='Bone.007')
_vg = ob_button_012.vertex_groups.new(name='Bone.008')
_vg = ob_button_012.vertex_groups.new(name='Bone.009')
_vg = ob_button_012.vertex_groups.new(name='Bone.010')
_vg = ob_button_012.vertex_groups.new(name='Bone.011')
_vg = ob_button_012.vertex_groups.new(name='Bone.012')
_vg.add([0, 1, 2, 3, 4, 5, 6, 7, 8, 9, 10, 11, 12, 13, 14, 15], 1.0, 'REPLACE')
_m = ob_button_012.modifiers.new('Armature', 'ARMATURE')
_m.object = ob_armature
ob_button_011.parent = ob_vendingmachine
ob_button_011.matrix_parent_inverse = Matrix(((1.0, -0.0, -0.0, -0.0), (-0.0, 1.0, 0.0, 2.98e-08), (-0.0, -0.0, 0.496, -1.003), (-0.0, 0.0, -0.0, 1.0)))
ob_button_011.location = (0.4132, -0.3582, 1.795)
ob_button_011.lineart.crease_threshold = 0.0
_vg = ob_button_011.vertex_groups.new(name='Machine')
_vg = ob_button_011.vertex_groups.new(name='Bone.001')
_vg = ob_button_011.vertex_groups.new(name='Bone.002')
_vg = ob_button_011.vertex_groups.new(name='Bone.003')
_vg = ob_button_011.vertex_groups.new(name='Bone.004')
_vg = ob_button_011.vertex_groups.new(name='Bone.005')
_vg = ob_button_011.vertex_groups.new(name='Bone.006')
_vg = ob_button_011.vertex_groups.new(name='Bone.007')
_vg = ob_button_011.vertex_groups.new(name='Bone.008')
_vg = ob_button_011.vertex_groups.new(name='Bone.009')
_vg = ob_button_011.vertex_groups.new(name='Bone.010')
_vg = ob_button_011.vertex_groups.new(name='Bone.011')
_vg.add([0, 1, 2, 3, 4, 5, 6, 7, 8, 9, 10, 11, 12, 13, 14, 15], 1.0, 'REPLACE')
_vg = ob_button_011.vertex_groups.new(name='Bone.012')
_m = ob_button_011.modifiers.new('Armature', 'ARMATURE')
_m.object = ob_armature
ob_button_007.parent = ob_vendingmachine
ob_button_007.matrix_parent_inverse = Matrix(((1.0, -0.0, -0.0, -0.0), (-0.0, 1.0, 0.0, 2.98e-08), (-0.0, -0.0, 0.496, -1.003), (-0.0, 0.0, -0.0, 1.0)))
ob_button_007.location = (0.4132, -0.3582, 2.261)
ob_button_007.lineart.crease_threshold = 0.0
_vg = ob_button_007.vertex_groups.new(name='Machine')
_vg = ob_button_007.vertex_groups.new(name='Bone.001')
_vg = ob_button_007.vertex_groups.new(name='Bone.002')
_vg = ob_button_007.vertex_groups.new(name='Bone.003')
_vg = ob_button_007.vertex_groups.new(name='Bone.004')
_vg = ob_button_007.vertex_groups.new(name='Bone.005')
_vg = ob_button_007.vertex_groups.new(name='Bone.006')
_vg = ob_button_007.vertex_groups.new(name='Bone.007')
_vg.add([0, 1, 2, 3, 4, 5, 6, 7, 8, 9, 10, 11, 12, 13, 14, 15], 1.0, 'REPLACE')
_vg = ob_button_007.vertex_groups.new(name='Bone.008')
_vg = ob_button_007.vertex_groups.new(name='Bone.009')
_vg = ob_button_007.vertex_groups.new(name='Bone.010')
_vg = ob_button_007.vertex_groups.new(name='Bone.011')
_vg = ob_button_007.vertex_groups.new(name='Bone.012')
_m = ob_button_007.modifiers.new('Armature', 'ARMATURE')
_m.object = ob_armature
ob_button_003.parent = ob_vendingmachine
ob_button_003.matrix_parent_inverse = Matrix(((1.0, -0.0, -0.0, -0.0), (-0.0, 1.0, 0.0, 2.98e-08), (-0.0, -0.0, 0.496, -1.003), (-0.0, 0.0, -0.0, 1.0)))
ob_button_003.location = (0.4132, -0.3582, 2.706)
ob_button_003.scale = (1.0, 1.0, 1.0)
ob_button_003.lineart.crease_threshold = 0.0
_vg = ob_button_003.vertex_groups.new(name='Machine')
_vg = ob_button_003.vertex_groups.new(name='Bone.001')
_vg = ob_button_003.vertex_groups.new(name='Bone.002')
_vg = ob_button_003.vertex_groups.new(name='Bone.003')
_vg.add([0, 1, 2, 3, 4, 5, 6, 7, 8, 9, 10, 11, 12, 13, 14, 15], 1.0, 'REPLACE')
_vg = ob_button_003.vertex_groups.new(name='Bone.004')
_vg = ob_button_003.vertex_groups.new(name='Bone.005')
_vg = ob_button_003.vertex_groups.new(name='Bone.006')
_vg = ob_button_003.vertex_groups.new(name='Bone.007')
_vg = ob_button_003.vertex_groups.new(name='Bone.008')
_vg = ob_button_003.vertex_groups.new(name='Bone.009')
_vg = ob_button_003.vertex_groups.new(name='Bone.010')
_vg = ob_button_003.vertex_groups.new(name='Bone.011')
_vg = ob_button_003.vertex_groups.new(name='Bone.012')
_m = ob_button_003.modifiers.new('Armature', 'ARMATURE')
_m.object = ob_armature
ob_armature.location = (0.0, -0.4972, 0.01536)
ob_armature.scale = (4.232, 4.232, 3.953)
ob_armature.lineart.crease_threshold = 0.0

# ---- collection membership
col_collection.objects.link(ob_vendingmachine)
col_collection.objects.link(ob_light)
col_collection.objects.link(ob_camera)
col_collection.objects.link(ob_reffront)
col_collection.objects.link(ob_button_002)
col_collection.objects.link(ob_button_006)
col_collection.objects.link(ob_button_010)
col_collection.objects.link(ob_button_009)
col_collection.objects.link(ob_button_005)
col_collection.objects.link(ob_button_001)
col_collection.objects.link(ob_button_004)
col_collection.objects.link(ob_button_008)
col_collection.objects.link(ob_button_012)
col_collection.objects.link(ob_button_011)
col_collection.objects.link(ob_button_007)
col_collection.objects.link(ob_button_003)
col_collection.objects.link(ob_armature)

# ---- scene / render settings (as saved in the file)
scene.camera = ob_camera
scene.frame_start = 1; scene.frame_end = 40; scene.frame_set(1)
scene.render.engine = 'BLENDER_EEVEE_NEXT'
scene.cycles.use_denoising = False
scene.cycles.samples = 128
scene.cycles.sampling_pattern = 'TABULATED_SOBOL'
scene.cycles.use_adaptive_sampling = False
scene.cycles.use_light_tree = False
scene.view_settings.view_transform = 'Filmic'
bpy.context.view_layer.update()
